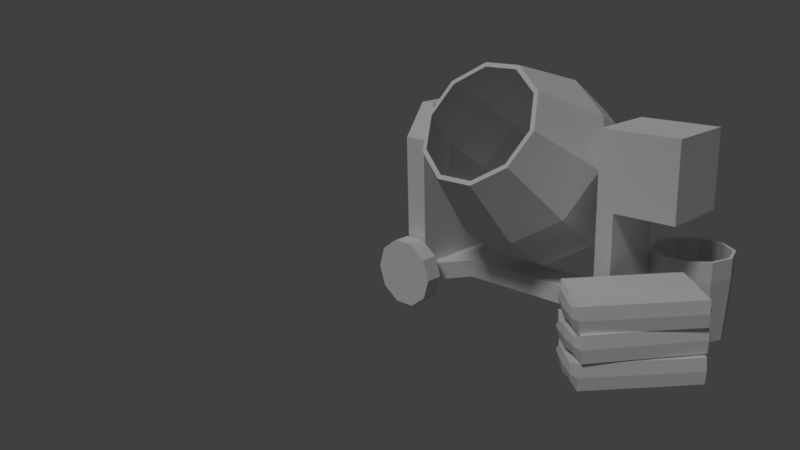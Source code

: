 # Source: Cement_Mixer.blend  (saved by Blender 2.77.0; exported with 4.5.12 LTS)
import bpy
from mathutils import Matrix  # noqa: F401  (used for matrix-valued properties, if any)

bpy.ops.wm.read_factory_settings(use_empty=True)
scene = bpy.context.scene
scene.name = 'Scene'

# ---- collections
col_collection_1 = bpy.data.collections.new('Collection 1'); scene.collection.children.link(col_collection_1)

# ---- materials (node trees are filled in below, after node groups)
mat_bag = bpy.data.materials.new('Bag')
mat_bag.alpha_threshold = 0.0
mat_bag.use_transparent_shadow = False
mat_bag.roughness = 0.5
mat_bag.specular_intensity = 0.0
mat_mixer = bpy.data.materials.new('Mixer')
mat_mixer.alpha_threshold = 0.0
mat_mixer.use_transparent_shadow = False
mat_mixer.roughness = 0.5
mat_bucket = bpy.data.materials.new('Bucket')
mat_bucket.alpha_threshold = 0.0
mat_bucket.use_transparent_shadow = False
mat_bucket.roughness = 0.5

# ---- material node trees

# ---- world
world_world = bpy.data.worlds.new('World'); scene.world = world_world
world_world.color = (0.05088, 0.05088, 0.05088)
world_world.use_sun_shadow = False
world_world.sun_shadow_jitter_overblur = 0.0
world_world.cycles.sampling_method = 'MANUAL'

# ---- cameras
cam_camera = bpy.data.cameras.new('Camera')
cam_camera.clip_end = 100.0
cam_camera.lens = 35.0
cam_camera.sensor_width = 32.0
cam_camera.sensor_height = 18.0
cam_camera.ortho_scale = 7.314
cam_camera.dof.focus_distance = 0.0
cam_camera.dof.aperture_fstop = 128.0

# ---- lights
light_lamp = bpy.data.lights.new('Lamp', 'SUN')
light_lamp.transmission_factor = 0.0
light_lamp.cutoff_distance = 30.0
light_lamp.angle = 0.1993
light_lamp.energy = 1.0
light_lamp.shadow_buffer_clip_start = 1.001
light_lamp.shadow_soft_size = 0.1
light_lamp.shadow_cascade_max_distance = 1000.0

# ---- meshes
me_cement_mixer_cylinder_002_cementbag = bpy.data.meshes.new('Cement_Mixer_Cylinder.002_CementBag')
me_cement_mixer_cylinder_002_cementbag.from_pydata([(-1.012, -0.2003, 0.003856), (-1.092, -0.2021, -0.07561), (-1.066, -0.2344, -0.05953), (-1.007, -0.2444, -0.000246), (-0.9412, -0.2318, 0.05079), (-0.9228, -0.1986, 0.07332), (-0.9413, -0.1665, 0.04946), (-1.007, -0.1563, -0.002046), (-1.066, -0.1691, -0.06086), (-0.5523, -0.2051, -0.2897), (-0.6023, -0.2041, -0.2331), (-0.6065, -0.2607, -0.2357), (-0.5565, -0.2617, -0.2923), (-0.5925, -0.239, -0.3442), (-0.5672, -0.206, -0.3295), (-0.5926, -0.1737, -0.3456), (-0.5568, -0.1487, -0.2946), (-0.6068, -0.1477, -0.238), (-0.6472, -0.2078, -0.409), (-0.6515, -0.2518, -0.4031), (-0.7175, -0.2416, -0.4546), (-0.736, -0.2094, -0.4784), (-0.7177, -0.1763, -0.4559), (-0.6517, -0.1636, -0.4049), (-1.106, -0.203, -0.1154), (-1.057, -0.204, -0.172), (-1.052, -0.2604, -0.1671), (-1.102, -0.2594, -0.1105), (-1.102, -0.1464, -0.1128), (-1.052, -0.1474, -0.1694), (-0.665, -0.1487, -0.3901), (-0.7732, -0.1531, -0.4856), (-0.8232, -0.1521, -0.429), (-0.715, -0.1476, -0.3335), (-0.9938, -0.2594, -0.01495), (-0.9438, -0.2604, -0.07156), (-0.8356, -0.256, 0.02389), (-0.8856, -0.2549, 0.08049), (-0.6647, -0.2662, -0.3877), (-0.773, -0.2662, -0.4833), (-0.7147, -0.2651, -0.3311), (-0.8229, -0.2651, -0.4267), (-0.8293, -0.2628, -0.2014), (-0.9375, -0.2628, -0.2969), (-0.721, -0.2583, -0.1059), (-0.9941, -0.1419, -0.01735), (-0.8859, -0.1419, 0.07819), (-0.8359, -0.1429, 0.02158), (-0.9441, -0.1429, -0.07396), (-0.8296, -0.1453, -0.2038), (-0.9378, -0.1498, -0.2992), (-0.7213, -0.1453, -0.1082), (-0.7774, -0.2097, -0.4882), (-0.8274, -0.2087, -0.4316), (-0.9419, -0.2063, -0.3018), (-0.8814, -0.1983, 0.08314), (-0.8315, -0.1994, 0.02653), (-0.7169, -0.2017, -0.1033), (-0.9939, -0.324, 0.01826), (-1.08, -0.3198, -0.05428), (-1.055, -0.3535, -0.04176), (-0.9912, -0.3681, 0.01192), (-0.921, -0.3598, 0.05779), (-0.8997, -0.3283, 0.08011), (-0.919, -0.2946, 0.05926), (-0.9886, -0.28, 0.01391), (-1.053, -0.2883, -0.04029), (-0.5606, -0.3297, -0.3124), (-0.6057, -0.3297, -0.2518), (-0.612, -0.386, -0.2565), (-0.5669, -0.386, -0.3171), (-0.6062, -0.3598, -0.3648), (-0.5787, -0.3283, -0.3508), (-0.6042, -0.2946, -0.3633), (-0.5635, -0.273, -0.3145), (-0.6086, -0.273, -0.254), (-0.6649, -0.324, -0.4234), (-0.6702, -0.3681, -0.419), (-0.7398, -0.3535, -0.4644), (-0.7591, -0.3198, -0.4852), (-0.7378, -0.2883, -0.4629), (-0.6676, -0.28, -0.417), (-1.098, -0.3184, -0.09274), (-1.053, -0.3184, -0.1533), (-1.05, -0.3751, -0.1511), (-1.095, -0.3751, -0.09059), (-1.092, -0.2621, -0.08804), (-1.047, -0.2621, -0.1486), (-0.6791, -0.2653, -0.4006), (-0.7948, -0.2621, -0.4869), (-0.8399, -0.2621, -0.4263), (-0.7242, -0.2653, -0.3401), (-0.9797, -0.3828, -0.004465), (-0.9346, -0.3828, -0.06502), (-0.8189, -0.386, 0.0212), (-0.864, -0.386, 0.08176), (-0.6826, -0.3828, -0.4033), (-0.7983, -0.3751, -0.4894), (-0.7278, -0.3828, -0.3427), (-0.8434, -0.3751, -0.4288), (-0.8312, -0.3828, -0.2039), (-0.9468, -0.3751, -0.29), (-0.7154, -0.386, -0.1177), (-0.9762, -0.2653, -0.001817), (-0.8606, -0.273, 0.0843), (-0.8155, -0.273, 0.02375), (-0.9311, -0.2653, -0.06237), (-0.8276, -0.2653, -0.2012), (-0.9434, -0.2621, -0.2874), (-0.712, -0.273, -0.1151), (-0.8011, -0.3184, -0.4916), (-0.8463, -0.3184, -0.431), (-0.9497, -0.3184, -0.2921), (-0.8577, -0.3297, 0.08646), (-0.8126, -0.3297, 0.0259), (-0.7091, -0.3297, -0.113), (-1.012, -0.4378, 0.003777), (-1.093, -0.4378, -0.07463), (-1.068, -0.4705, -0.05955), (-1.008, -0.4819, -0.001285), (-0.9413, -0.4705, 0.04911), (-0.9225, -0.4378, 0.07206), (-0.9413, -0.4052, 0.04911), (-1.008, -0.3937, -0.001285), (-1.068, -0.4052, -0.05955), (-0.5569, -0.4378, -0.2959), (-0.6061, -0.4378, -0.2386), (-0.6105, -0.4943, -0.2424), (-0.5613, -0.4943, -0.2997), (-0.5979, -0.4705, -0.3506), (-0.5724, -0.4378, -0.3356), (-0.5979, -0.4052, -0.3506), (-0.5613, -0.3813, -0.2997), (-0.6105, -0.3813, -0.2424), (-0.6534, -0.4378, -0.414), (-0.6578, -0.4819, -0.4089), (-0.7244, -0.4705, -0.4593), (-0.7431, -0.4378, -0.4823), (-0.7244, -0.4052, -0.4593), (-0.6578, -0.3937, -0.4089), (-1.109, -0.4378, -0.1143), (-1.059, -0.4378, -0.1715), (-1.055, -0.4943, -0.1678), (-1.104, -0.4943, -0.1105), (-1.104, -0.3813, -0.1105), (-1.055, -0.3813, -0.1678), (-0.6708, -0.3791, -0.3937), (-0.7803, -0.3813, -0.4878), (-0.8295, -0.3813, -0.4305), (-0.72, -0.3791, -0.3364), (-0.9948, -0.4966, -0.01647), (-0.9456, -0.4966, -0.07375), (-0.8361, -0.4943, 0.02031), (-0.8853, -0.4943, 0.07758), (-0.6708, -0.4966, -0.3937), (-0.7803, -0.4943, -0.4878), (-0.72, -0.4966, -0.3364), (-0.8295, -0.4943, -0.4305), (-0.8328, -0.4966, -0.2051), (-0.9423, -0.4943, -0.2992), (-0.7233, -0.4943, -0.111), (-0.9948, -0.3791, -0.01647), (-0.8853, -0.3813, 0.07758), (-0.8361, -0.3813, 0.02031), (-0.9456, -0.3791, -0.07375), (-0.8328, -0.3791, -0.2051), (-0.9423, -0.3813, -0.2992), (-0.7233, -0.3813, -0.111), (-0.7847, -0.4378, -0.4915), (-0.8339, -0.4378, -0.4342), (-0.9467, -0.4378, -0.3029), (-0.881, -0.4378, 0.08132), (-0.8318, -0.4378, 0.02404), (-0.719, -0.4378, -0.1073)], [], [(0, 1, 2, 3), (0, 3, 4, 5), (0, 5, 6, 7), (0, 7, 8, 1), (9, 10, 11, 12), (9, 12, 13, 14), (9, 14, 15, 16), (9, 16, 17, 10), (18, 14, 13, 19), (18, 19, 20, 21), (18, 21, 22, 23), (18, 23, 15, 14), (24, 25, 26, 27), (24, 27, 2, 1), (24, 1, 8, 28), (24, 28, 29, 25), (30, 31, 32, 33), (30, 33, 17, 16), (30, 16, 15, 23), (30, 23, 22, 31), (34, 27, 26, 35), (34, 35, 36, 37), (34, 37, 4, 3), (34, 3, 2, 27), (38, 39, 20, 19), (38, 19, 13, 12), (38, 12, 11, 40), (38, 40, 41, 39), (42, 43, 41, 40), (42, 40, 11, 44), (42, 44, 36, 35), (42, 35, 26, 43), (45, 28, 8, 7), (45, 7, 6, 46), (45, 46, 47, 48), (45, 48, 29, 28), (49, 50, 29, 48), (49, 48, 47, 51), (49, 51, 17, 33), (49, 33, 32, 50), (52, 21, 20, 39), (52, 39, 41, 53), (52, 53, 32, 31), (52, 31, 22, 21), (54, 53, 41, 43), (54, 43, 26, 25), (54, 25, 29, 50), (54, 50, 32, 53), (55, 5, 4, 37), (55, 37, 36, 56), (55, 56, 47, 46), (55, 46, 6, 5), (57, 56, 36, 44), (57, 44, 11, 10), (57, 10, 17, 51), (57, 51, 47, 56), (58, 59, 60, 61), (58, 61, 62, 63), (58, 63, 64, 65), (58, 65, 66, 59), (67, 68, 69, 70), (67, 70, 71, 72), (67, 72, 73, 74), (67, 74, 75, 68), (76, 72, 71, 77), (76, 77, 78, 79), (76, 79, 80, 81), (76, 81, 73, 72), (82, 83, 84, 85), (82, 85, 60, 59), (82, 59, 66, 86), (82, 86, 87, 83), (88, 89, 90, 91), (88, 91, 75, 74), (88, 74, 73, 81), (88, 81, 80, 89), (92, 85, 84, 93), (92, 93, 94, 95), (92, 95, 62, 61), (92, 61, 60, 85), (96, 97, 78, 77), (96, 77, 71, 70), (96, 70, 69, 98), (96, 98, 99, 97), (100, 101, 99, 98), (100, 98, 69, 102), (100, 102, 94, 93), (100, 93, 84, 101), (103, 86, 66, 65), (103, 65, 64, 104), (103, 104, 105, 106), (103, 106, 87, 86), (107, 108, 87, 106), (107, 106, 105, 109), (107, 109, 75, 91), (107, 91, 90, 108), (110, 79, 78, 97), (110, 97, 99, 111), (110, 111, 90, 89), (110, 89, 80, 79), (112, 111, 99, 101), (112, 101, 84, 83), (112, 83, 87, 108), (112, 108, 90, 111), (113, 63, 62, 95), (113, 95, 94, 114), (113, 114, 105, 104), (113, 104, 64, 63), (115, 114, 94, 102), (115, 102, 69, 68), (115, 68, 75, 109), (115, 109, 105, 114), (116, 117, 118, 119), (116, 119, 120, 121), (116, 121, 122, 123), (116, 123, 124, 117), (125, 126, 127, 128), (125, 128, 129, 130), (125, 130, 131, 132), (125, 132, 133, 126), (134, 130, 129, 135), (134, 135, 136, 137), (134, 137, 138, 139), (134, 139, 131, 130), (140, 141, 142, 143), (140, 143, 118, 117), (140, 117, 124, 144), (140, 144, 145, 141), (146, 147, 148, 149), (146, 149, 133, 132), (146, 132, 131, 139), (146, 139, 138, 147), (150, 143, 142, 151), (150, 151, 152, 153), (150, 153, 120, 119), (150, 119, 118, 143), (154, 155, 136, 135), (154, 135, 129, 128), (154, 128, 127, 156), (154, 156, 157, 155), (158, 159, 157, 156), (158, 156, 127, 160), (158, 160, 152, 151), (158, 151, 142, 159), (161, 144, 124, 123), (161, 123, 122, 162), (161, 162, 163, 164), (161, 164, 145, 144), (165, 166, 145, 164), (165, 164, 163, 167), (165, 167, 133, 149), (165, 149, 148, 166), (168, 137, 136, 155), (168, 155, 157, 169), (168, 169, 148, 147), (168, 147, 138, 137), (170, 169, 157, 159), (170, 159, 142, 141), (170, 141, 145, 166), (170, 166, 148, 169), (171, 121, 120, 153), (171, 153, 152, 172), (171, 172, 163, 162), (171, 162, 122, 121), (173, 172, 152, 160), (173, 160, 127, 126), (173, 126, 133, 167), (173, 167, 163, 172)])
_uv = me_cement_mixer_cylinder_002_cementbag.uv_layers.new(name='UVMap')
_uv.uv.foreach_set('vector', [0.4357, 0.8119, 0.1622, 0.8161, 0.2302, 0.7323, 0.434, 0.706, 0.4357, 0.8119, 0.434, 0.706, 0.6387, 0.7259, 0.7092, 0.8076, 0.4357, 0.8119, 0.7092, 0.8076, 0.6412, 0.8914, 0.4373, 0.9177, 0.4357, 0.8119, 0.4373, 0.9177, 0.2327, 0.8978, 0.1622, 0.8161, 0.9293, 0.000129, 0.9293, 0.09394, 0.8587, 0.09394, 0.8587, 0.000129, 0.8145, 0.806, 0.7992, 0.9506, 0.6412, 0.8914, 0.7092, 0.8076, 0.8145, 0.806, 0.7092, 0.8076, 0.6386, 0.7259, 0.7947, 0.6619, 0.9293, 0.000129, 0.9999, 0.000129, 0.9999, 0.09394, 0.9293, 0.09394, 0.4356, 0.8119, 0.7092, 0.8076, 0.6412, 0.8914, 0.4373, 0.9177, 0.4356, 0.8119, 0.4373, 0.9177, 0.2327, 0.8978, 0.1621, 0.8161, 0.4356, 0.8119, 0.1621, 0.8161, 0.2301, 0.7323, 0.434, 0.706, 0.4356, 0.8119, 0.434, 0.706, 0.6386, 0.7259, 0.7092, 0.8076, 0.4294, 0.618, 0.4294, 0.5242, 0.5, 0.5242, 0.5, 0.618, 0.05681, 0.8177, 0.07215, 0.6731, 0.2302, 0.7323, 0.1622, 0.8161, 0.05681, 0.8177, 0.1622, 0.8161, 0.2327, 0.8978, 0.07665, 0.9618, 0.4294, 0.618, 0.3588, 0.618, 0.3588, 0.5242, 0.4294, 0.5242, 0.1795, 0.00013, 0.3588, 0.000129, 0.3588, 0.09394, 0.1795, 0.09394, 0.1795, 0.00013, 0.1795, 0.09394, 0.000129, 0.09394, 0.000129, 0.00013, 0.433, 0.6442, 0.7947, 0.6619, 0.6386, 0.7259, 0.434, 0.706, 0.433, 0.6442, 0.434, 0.706, 0.2301, 0.7323, 0.07208, 0.6731, 0.6794, 0.618, 0.5, 0.618, 0.5, 0.5242, 0.6794, 0.5242, 0.6794, 0.618, 0.6794, 0.5242, 0.8587, 0.5242, 0.8587, 0.618, 0.4331, 0.6442, 0.7947, 0.6619, 0.6387, 0.7259, 0.434, 0.706, 0.4331, 0.6442, 0.434, 0.706, 0.2302, 0.7323, 0.07215, 0.6731, 0.4382, 0.9795, 0.07665, 0.9618, 0.2327, 0.8978, 0.4373, 0.9177, 0.4382, 0.9795, 0.4373, 0.9177, 0.6412, 0.8914, 0.7992, 0.9506, 0.6794, 0.000129, 0.8587, 0.000129, 0.8587, 0.09394, 0.6794, 0.09394, 0.6794, 0.000129, 0.6794, 0.09394, 0.5, 0.09394, 0.5, 0.000129, 0.6794, 0.3091, 0.5, 0.3091, 0.5, 0.09394, 0.6794, 0.09394, 0.6794, 0.3091, 0.6794, 0.09394, 0.8587, 0.09394, 0.8587, 0.3091, 0.6794, 0.3091, 0.8587, 0.3091, 0.8587, 0.5242, 0.6794, 0.5242, 0.6794, 0.3091, 0.6794, 0.5242, 0.5, 0.5242, 0.5, 0.3091, 0.4383, 0.9795, 0.07665, 0.9618, 0.2327, 0.8978, 0.4373, 0.9177, 0.4383, 0.9795, 0.4373, 0.9177, 0.6412, 0.8914, 0.7992, 0.9506, 0.1795, 0.618, 0.000129, 0.618, 0.000129, 0.5242, 0.1795, 0.5242, 0.1795, 0.618, 0.1795, 0.5242, 0.3588, 0.5242, 0.3588, 0.618, 0.1795, 0.3091, 0.3588, 0.3091, 0.3588, 0.5242, 0.1795, 0.5242, 0.1795, 0.3091, 0.1795, 0.5242, 0.000129, 0.5242, 0.000129, 0.3091, 0.1795, 0.3091, 0.000129, 0.3091, 0.000129, 0.09394, 0.1795, 0.09394, 0.1795, 0.3091, 0.1795, 0.09394, 0.3588, 0.09394, 0.3588, 0.3091, 0.05673, 0.8178, 0.1621, 0.8161, 0.2327, 0.8978, 0.07665, 0.9618, 0.4294, 0.000129, 0.5, 0.000129, 0.5, 0.09394, 0.4294, 0.09394, 0.4294, 0.000129, 0.4294, 0.09394, 0.3588, 0.09394, 0.3588, 0.000129, 0.05673, 0.8178, 0.07208, 0.6731, 0.2301, 0.7323, 0.1621, 0.8161, 0.4294, 0.3091, 0.4294, 0.09394, 0.5, 0.09394, 0.5, 0.3091, 0.4294, 0.3091, 0.5, 0.3091, 0.5, 0.5242, 0.4294, 0.5242, 0.4294, 0.3091, 0.4294, 0.5242, 0.3588, 0.5242, 0.3588, 0.3091, 0.4294, 0.3091, 0.3588, 0.3091, 0.3588, 0.09394, 0.4294, 0.09394, 0.8146, 0.806, 0.7092, 0.8076, 0.6387, 0.7259, 0.7947, 0.6619, 0.9293, 0.618, 0.8587, 0.618, 0.8587, 0.5242, 0.9293, 0.5242, 0.9293, 0.618, 0.9293, 0.5242, 0.9999, 0.5242, 0.9999, 0.618, 0.8146, 0.806, 0.7992, 0.9506, 0.6412, 0.8914, 0.7092, 0.8076, 0.9293, 0.3091, 0.9293, 0.5242, 0.8587, 0.5242, 0.8587, 0.3091, 0.9293, 0.3091, 0.8587, 0.3091, 0.8587, 0.09394, 0.9293, 0.09394, 0.9293, 0.3091, 0.9293, 0.09394, 0.9999, 0.09394, 0.9999, 0.3091, 0.9293, 0.3091, 0.9999, 0.3091, 0.9999, 0.5242, 0.9293, 0.5242, 0.4357, 0.8119, 0.1622, 0.8161, 0.2302, 0.7323, 0.434, 0.706, 0.4357, 0.8119, 0.434, 0.706, 0.6387, 0.7259, 0.7092, 0.8076, 0.4357, 0.8119, 0.7092, 0.8076, 0.6412, 0.8914, 0.4373, 0.9177, 0.4357, 0.8119, 0.4373, 0.9177, 0.2327, 0.8978, 0.1622, 0.8161, 0.9293, 0.000129, 0.9293, 0.09394, 0.8587, 0.09394, 0.8587, 0.000129, 0.8145, 0.806, 0.7992, 0.9506, 0.6412, 0.8914, 0.7092, 0.8076, 0.8145, 0.806, 0.7092, 0.8076, 0.6386, 0.7259, 0.7947, 0.6619, 0.9293, 0.000129, 0.9999, 0.000129, 0.9999, 0.09394, 0.9293, 0.09394, 0.4356, 0.8119, 0.7092, 0.8076, 0.6412, 0.8914, 0.4373, 0.9177, 0.4356, 0.8119, 0.4373, 0.9177, 0.2327, 0.8978, 0.1621, 0.8161, 0.4356, 0.8119, 0.1621, 0.8161, 0.2301, 0.7323, 0.434, 0.706, 0.4356, 0.8119, 0.434, 0.706, 0.6386, 0.7259, 0.7092, 0.8076, 0.4294, 0.618, 0.4294, 0.5242, 0.5, 0.5242, 0.5, 0.618, 0.05681, 0.8177, 0.07215, 0.6731, 0.2302, 0.7323, 0.1622, 0.8161, 0.05681, 0.8177, 0.1622, 0.8161, 0.2327, 0.8978, 0.07665, 0.9618, 0.4294, 0.618, 0.3588, 0.618, 0.3588, 0.5242, 0.4294, 0.5242, 0.1795, 0.00013, 0.3588, 0.000129, 0.3588, 0.09394, 0.1795, 0.09394, 0.1795, 0.00013, 0.1795, 0.09394, 0.000129, 0.09394, 0.000129, 0.00013, 0.433, 0.6442, 0.7947, 0.6619, 0.6386, 0.7259, 0.434, 0.706, 0.433, 0.6442, 0.434, 0.706, 0.2301, 0.7323, 0.07208, 0.6731, 0.6794, 0.618, 0.5, 0.618, 0.5, 0.5242, 0.6794, 0.5242, 0.6794, 0.618, 0.6794, 0.5242, 0.8587, 0.5242, 0.8587, 0.618, 0.4331, 0.6442, 0.7947, 0.6619, 0.6387, 0.7259, 0.434, 0.706, 0.4331, 0.6442, 0.434, 0.706, 0.2302, 0.7323, 0.07215, 0.6731, 0.4382, 0.9795, 0.07665, 0.9618, 0.2327, 0.8978, 0.4373, 0.9177, 0.4382, 0.9795, 0.4373, 0.9177, 0.6412, 0.8914, 0.7992, 0.9506, 0.6794, 0.000129, 0.8587, 0.000129, 0.8587, 0.09394, 0.6794, 0.09394, 0.6794, 0.000129, 0.6794, 0.09394, 0.5, 0.09394, 0.5, 0.000129, 0.6794, 0.3091, 0.5, 0.3091, 0.5, 0.09394, 0.6794, 0.09394, 0.6794, 0.3091, 0.6794, 0.09394, 0.8587, 0.09394, 0.8587, 0.3091, 0.6794, 0.3091, 0.8587, 0.3091, 0.8587, 0.5242, 0.6794, 0.5242, 0.6794, 0.3091, 0.6794, 0.5242, 0.5, 0.5242, 0.5, 0.3091, 0.4383, 0.9795, 0.07665, 0.9618, 0.2327, 0.8978, 0.4373, 0.9177, 0.4383, 0.9795, 0.4373, 0.9177, 0.6412, 0.8914, 0.7992, 0.9506, 0.1795, 0.618, 0.000129, 0.618, 0.000129, 0.5242, 0.1795, 0.5242, 0.1795, 0.618, 0.1795, 0.5242, 0.3588, 0.5242, 0.3588, 0.618, 0.1795, 0.3091, 0.3588, 0.3091, 0.3588, 0.5242, 0.1795, 0.5242, 0.1795, 0.3091, 0.1795, 0.5242, 0.000129, 0.5242, 0.000129, 0.3091, 0.1795, 0.3091, 0.000129, 0.3091, 0.000129, 0.09394, 0.1795, 0.09394, 0.1795, 0.3091, 0.1795, 0.09394, 0.3588, 0.09394, 0.3588, 0.3091, 0.05673, 0.8178, 0.1621, 0.8161, 0.2327, 0.8978, 0.07665, 0.9618, 0.4294, 0.000129, 0.5, 0.000129, 0.5, 0.09394, 0.4294, 0.09394, 0.4294, 0.000129, 0.4294, 0.09394, 0.3588, 0.09394, 0.3588, 0.000129, 0.05673, 0.8178, 0.07208, 0.6731, 0.2301, 0.7323, 0.1621, 0.8161, 0.4294, 0.3091, 0.4294, 0.09394, 0.5, 0.09394, 0.5, 0.3091, 0.4294, 0.3091, 0.5, 0.3091, 0.5, 0.5242, 0.4294, 0.5242, 0.4294, 0.3091, 0.4294, 0.5242, 0.3588, 0.5242, 0.3588, 0.3091, 0.4294, 0.3091, 0.3588, 0.3091, 0.3588, 0.09394, 0.4294, 0.09394, 0.8146, 0.806, 0.7092, 0.8076, 0.6387, 0.7259, 0.7947, 0.6619, 0.9293, 0.618, 0.8587, 0.618, 0.8587, 0.5242, 0.9293, 0.5242, 0.9293, 0.618, 0.9293, 0.5242, 0.9999, 0.5242, 0.9999, 0.618, 0.8146, 0.806, 0.7992, 0.9506, 0.6412, 0.8914, 0.7092, 0.8076, 0.9293, 0.3091, 0.9293, 0.5242, 0.8587, 0.5242, 0.8587, 0.3091, 0.9293, 0.3091, 0.8587, 0.3091, 0.8587, 0.09394, 0.9293, 0.09394, 0.9293, 0.3091, 0.9293, 0.09394, 0.9999, 0.09394, 0.9999, 0.3091, 0.9293, 0.3091, 0.9999, 0.3091, 0.9999, 0.5242, 0.9293, 0.5242, 0.4357, 0.8119, 0.1622, 0.8161, 0.2302, 0.7323, 0.434, 0.706, 0.4357, 0.8119, 0.434, 0.706, 0.6387, 0.7259, 0.7092, 0.8076, 0.4357, 0.8119, 0.7092, 0.8076, 0.6412, 0.8914, 0.4373, 0.9177, 0.4357, 0.8119, 0.4373, 0.9177, 0.2327, 0.8978, 0.1622, 0.8161, 0.9293, 0.000129, 0.9293, 0.09394, 0.8587, 0.09394, 0.8587, 0.000129, 0.8145, 0.806, 0.7992, 0.9506, 0.6412, 0.8914, 0.7092, 0.8076, 0.8145, 0.806, 0.7092, 0.8076, 0.6386, 0.7259, 0.7947, 0.6619, 0.9293, 0.000129, 0.9999, 0.000129, 0.9999, 0.09394, 0.9293, 0.09394, 0.4356, 0.8119, 0.7092, 0.8076, 0.6412, 0.8914, 0.4373, 0.9177, 0.4356, 0.8119, 0.4373, 0.9177, 0.2327, 0.8978, 0.1621, 0.8161, 0.4356, 0.8119, 0.1621, 0.8161, 0.2301, 0.7323, 0.434, 0.706, 0.4356, 0.8119, 0.434, 0.706, 0.6386, 0.7259, 0.7092, 0.8076, 0.4294, 0.618, 0.4294, 0.5242, 0.5, 0.5242, 0.5, 0.618, 0.05681, 0.8177, 0.07215, 0.6731, 0.2302, 0.7323, 0.1622, 0.8161, 0.05681, 0.8177, 0.1622, 0.8161, 0.2327, 0.8978, 0.07665, 0.9618, 0.4294, 0.618, 0.3588, 0.618, 0.3588, 0.5242, 0.4294, 0.5242, 0.1795, 0.00013, 0.3588, 0.000129, 0.3588, 0.09394, 0.1795, 0.09394, 0.1795, 0.00013, 0.1795, 0.09394, 0.000129, 0.09394, 0.000129, 0.00013, 0.433, 0.6442, 0.7947, 0.6619, 0.6386, 0.7259, 0.434, 0.706, 0.433, 0.6442, 0.434, 0.706, 0.2301, 0.7323, 0.07208, 0.6731, 0.6794, 0.618, 0.5, 0.618, 0.5, 0.5242, 0.6794, 0.5242, 0.6794, 0.618, 0.6794, 0.5242, 0.8587, 0.5242, 0.8587, 0.618, 0.4331, 0.6442, 0.7947, 0.6619, 0.6387, 0.7259, 0.434, 0.706, 0.4331, 0.6442, 0.434, 0.706, 0.2302, 0.7323, 0.07215, 0.6731, 0.4382, 0.9795, 0.07665, 0.9618, 0.2327, 0.8978, 0.4373, 0.9177, 0.4382, 0.9795, 0.4373, 0.9177, 0.6412, 0.8914, 0.7992, 0.9506, 0.6794, 0.000129, 0.8587, 0.000129, 0.8587, 0.09394, 0.6794, 0.09394, 0.6794, 0.000129, 0.6794, 0.09394, 0.5, 0.09394, 0.5, 0.000129, 0.6794, 0.3091, 0.5, 0.3091, 0.5, 0.09394, 0.6794, 0.09394, 0.6794, 0.3091, 0.6794, 0.09394, 0.8587, 0.09394, 0.8587, 0.3091, 0.6794, 0.3091, 0.8587, 0.3091, 0.8587, 0.5242, 0.6794, 0.5242, 0.6794, 0.3091, 0.6794, 0.5242, 0.5, 0.5242, 0.5, 0.3091, 0.4383, 0.9795, 0.07665, 0.9618, 0.2327, 0.8978, 0.4373, 0.9177, 0.4383, 0.9795, 0.4373, 0.9177, 0.6412, 0.8914, 0.7992, 0.9506, 0.1795, 0.618, 0.000129, 0.618, 0.000129, 0.5242, 0.1795, 0.5242, 0.1795, 0.618, 0.1795, 0.5242, 0.3588, 0.5242, 0.3588, 0.618, 0.1795, 0.3091, 0.3588, 0.3091, 0.3588, 0.5242, 0.1795, 0.5242, 0.1795, 0.3091, 0.1795, 0.5242, 0.000129, 0.5242, 0.000129, 0.3091, 0.1795, 0.3091, 0.000129, 0.3091, 0.000129, 0.09394, 0.1795, 0.09394, 0.1795, 0.3091, 0.1795, 0.09394, 0.3588, 0.09394, 0.3588, 0.3091, 0.05673, 0.8178, 0.1621, 0.8161, 0.2327, 0.8978, 0.07665, 0.9618, 0.4294, 0.000129, 0.5, 0.000129, 0.5, 0.09394, 0.4294, 0.09394, 0.4294, 0.000129, 0.4294, 0.09394, 0.3588, 0.09394, 0.3588, 0.000129, 0.05673, 0.8178, 0.07208, 0.6731, 0.2301, 0.7323, 0.1621, 0.8161, 0.4294, 0.3091, 0.4294, 0.09394, 0.5, 0.09394, 0.5, 0.3091, 0.4294, 0.3091, 0.5, 0.3091, 0.5, 0.5242, 0.4294, 0.5242, 0.4294, 0.3091, 0.4294, 0.5242, 0.3588, 0.5242, 0.3588, 0.3091, 0.4294, 0.3091, 0.3588, 0.3091, 0.3588, 0.09394, 0.4294, 0.09394, 0.8146, 0.806, 0.7092, 0.8076, 0.6387, 0.7259, 0.7947, 0.6619, 0.9293, 0.618, 0.8587, 0.618, 0.8587, 0.5242, 0.9293, 0.5242, 0.9293, 0.618, 0.9293, 0.5242, 0.9999, 0.5242, 0.9999, 0.618, 0.8146, 0.806, 0.7992, 0.9506, 0.6412, 0.8914, 0.7092, 0.8076, 0.9293, 0.3091, 0.9293, 0.5242, 0.8587, 0.5242, 0.8587, 0.3091, 0.9293, 0.3091, 0.8587, 0.3091, 0.8587, 0.09394, 0.9293, 0.09394, 0.9293, 0.3091, 0.9293, 0.09394, 0.9999, 0.09394, 0.9999, 0.3091, 0.9293, 0.3091, 0.9999, 0.3091, 0.9999, 0.5242, 0.9293, 0.5242])
me_cement_mixer_cylinder_002_cementbag.materials.append(mat_bag)
me_cement_mixer_cylinder_002_cementbag.use_remesh_preserve_volume = False
me_cement_mixer_cylinder_002_cementbag.use_remesh_preserve_attributes = False
me_cement_mixer_cylinder_002_cementbag.use_mirror_vertex_groups = False
me_cement_mixer_cylinder_002_cementbag.update()
me_cement_mixer_cylinder_002_cementbag.normals_split_custom_set([tuple(v) for v in zip(*[iter([-0.7014, -0.166, 0.6932, -0.7014, -0.166, 0.6932, -0.7014, -0.166, 0.6932, -0.7014, -0.166, 0.6932, -0.5967, -0.1638, 0.7856, -0.5967, -0.1638, 0.7856, -0.5967, -0.1638, 0.7856, -0.5967, -0.1638, 0.7856, -0.5976, 0.1928, 0.7783, -0.5976, 0.1928, 0.7783, -0.5976, 0.1928, 0.7783, -0.5976, 0.1928, 0.7783, -0.7023, 0.1906, 0.6859, -0.7023, 0.1906, 0.6859, -0.7023, 0.1906, 0.6859, -0.7023, 0.1906, 0.6859, 0.7462, -0.08567, 0.6602, 0.7462, -0.08567, 0.6602, 0.7462, -0.08567, 0.6602, 0.7462, -0.08567, 0.6602, 0.8423, -0.1775, -0.509, 0.8423, -0.1775, -0.509, 0.8423, -0.1775, -0.509, 0.8423, -0.1775, -0.509, 0.8414, 0.1608, -0.5159, 0.8414, 0.1608, -0.5159, 0.8414, 0.1608, -0.5159, 0.8414, 0.1608, -0.5159, 0.7457, 0.1163, 0.6561, 0.7457, 0.1163, 0.6561, 0.7457, 0.1163, 0.6561, 0.7457, 0.1163, 0.6561, 0.7023, -0.1906, -0.6859, 0.7023, -0.1906, -0.6859, 0.7023, -0.1906, -0.6859, 0.7023, -0.1906, -0.6859, 0.5976, -0.1927, -0.7783, 0.5976, -0.1927, -0.7783, 0.5976, -0.1927, -0.7783, 0.5976, -0.1927, -0.7783, 0.5967, 0.1638, -0.7856, 0.5967, 0.1638, -0.7856, 0.5967, 0.1638, -0.7856, 0.5967, 0.1638, -0.7856, 0.7014, 0.166, -0.6932, 0.7014, 0.166, -0.6932, 0.7014, 0.166, -0.6932, 0.7014, 0.166, -0.6932, -0.7457, -0.1163, -0.6561, -0.7457, -0.1163, -0.6561, -0.7457, -0.1163, -0.6561, -0.7457, -0.1163, -0.6561, -0.8414, -0.1608, 0.5159, -0.8414, -0.1608, 0.5159, -0.8414, -0.1608, 0.5159, -0.8414, -0.1608, 0.5159, -0.8423, 0.1775, 0.509, -0.8423, 0.1775, 0.509, -0.8423, 0.1775, 0.509, -0.8423, 0.1775, 0.509, -0.7462, 0.08567, -0.6602, -0.7462, 0.08567, -0.6602, -0.7462, 0.08567, -0.6602, -0.7462, 0.08567, -0.6602, -0.0142, 0.9994, -0.03072, -0.0142, 0.9994, -0.03072, -0.0142, 0.9994, -0.03072, -0.0142, 0.9994, -0.03072, 0.009136, 0.9999, -0.01013, 0.009136, 0.9999, -0.01013, 0.009136, 0.9999, -0.01013, 0.009136, 0.9999, -0.01013, 0.5575, 0.6102, -0.5629, 0.5575, 0.6102, -0.5629, 0.5575, 0.6102, -0.5629, 0.5575, 0.6102, -0.5629, 0.475, 0.6085, -0.6357, 0.475, 0.6085, -0.6357, 0.475, 0.6085, -0.6357, 0.475, 0.6085, -0.6357, -0.009136, -0.9999, 0.01013, -0.009136, -0.9999, 0.01013, -0.009136, -0.9999, 0.01013, -0.009136, -0.9999, 0.01013, 0.0142, -0.9994, 0.03072, 0.0142, -0.9994, 0.03072, 0.0142, -0.9994, 0.03072, 0.0142, -0.9994, 0.03072, -0.475, -0.6085, 0.6357, -0.475, -0.6085, 0.6357, -0.475, -0.6085, 0.6357, -0.475, -0.6085, 0.6357, -0.5575, -0.6102, 0.5629, -0.5575, -0.6102, 0.5629, -0.5575, -0.6102, 0.5629, -0.5575, -0.6102, 0.5629, 0.4781, -0.6315, -0.6104, 0.4781, -0.6315, -0.6104, 0.4781, -0.6315, -0.6104, 0.4781, -0.6315, -0.6104, 0.5607, -0.6298, -0.5375, 0.5607, -0.6298, -0.5375, 0.5607, -0.6298, -0.5375, 0.5607, -0.6298, -0.5375, 0.0142, -0.9994, 0.03072, 0.0142, -0.9994, 0.03072, 0.0142, -0.9994, 0.03072, 0.0142, -0.9994, 0.03072, -0.009141, -0.9999, 0.01013, -0.009141, -0.9999, 0.01013, -0.009141, -0.9999, 0.01013, -0.009141, -0.9999, 0.01013, -0.009138, -0.9999, 0.01013, -0.009138, -0.9999, 0.01013, -0.009138, -0.9999, 0.01013, -0.009138, -0.9999, 0.01013, 0.0142, -0.9994, 0.03072, 0.0142, -0.9994, 0.03072, 0.0142, -0.9994, 0.03072, 0.0142, -0.9994, 0.03072, 0.0142, -0.9994, 0.03072, 0.0142, -0.9994, 0.03072, 0.0142, -0.9994, 0.03072, 0.0142, -0.9994, 0.03072, -0.009137, -0.9999, 0.01013, -0.009137, -0.9999, 0.01013, -0.009137, -0.9999, 0.01013, -0.009137, -0.9999, 0.01013, -0.5607, 0.6298, 0.5375, -0.5607, 0.6298, 0.5375, -0.5607, 0.6298, 0.5375, -0.5607, 0.6298, 0.5375, -0.4781, 0.6315, 0.6104, -0.4781, 0.6315, 0.6104, -0.4781, 0.6315, 0.6104, -0.4781, 0.6315, 0.6104, 0.009141, 0.9999, -0.01013, 0.009141, 0.9999, -0.01013, 0.009141, 0.9999, -0.01013, 0.009141, 0.9999, -0.01013, -0.0142, 0.9994, -0.03072, -0.0142, 0.9994, -0.03072, -0.0142, 0.9994, -0.03072, -0.0142, 0.9994, -0.03072, -0.0142, 0.9994, -0.03072, -0.0142, 0.9994, -0.03072, -0.0142, 0.9994, -0.03072, -0.0142, 0.9994, -0.03072, 0.009138, 0.9999, -0.01013, 0.009138, 0.9999, -0.01013, 0.009138, 0.9999, -0.01013, 0.009138, 0.9999, -0.01013, 0.009137, 0.9999, -0.01013, 0.009137, 0.9999, -0.01013, 0.009137, 0.9999, -0.01013, 0.009137, 0.9999, -0.01013, -0.0142, 0.9994, -0.03072, -0.0142, 0.9994, -0.03072, -0.0142, 0.9994, -0.03072, -0.0142, 0.9994, -0.03072, 0.4043, -0.1865, -0.8954, 0.4043, -0.1865, -0.8954, 0.4043, -0.1865, -0.8954, 0.4043, -0.1865, -0.8954, -0.7457, -0.1163, -0.6561, -0.7457, -0.1163, -0.6561, -0.7457, -0.1163, -0.6561, -0.7457, -0.1163, -0.6561, -0.7462, 0.08566, -0.6602, -0.7462, 0.08566, -0.6602, -0.7462, 0.08566, -0.6602, -0.7462, 0.08566, -0.6602, 0.4035, 0.1518, -0.9023, 0.4035, 0.1518, -0.9023, 0.4035, 0.1518, -0.9023, 0.4035, 0.1518, -0.9023, -0.7457, -0.1163, -0.6561, -0.7457, -0.1163, -0.6561, -0.7457, -0.1163, -0.6561, -0.7457, -0.1163, -0.6561, -0.7457, -0.1163, -0.6561, -0.7457, -0.1163, -0.6561, -0.7457, -0.1163, -0.6561, -0.7457, -0.1163, -0.6561, -0.7462, 0.08568, -0.6602, -0.7462, 0.08568, -0.6602, -0.7462, 0.08568, -0.6602, -0.7462, 0.08568, -0.6602, -0.7462, 0.08567, -0.6602, -0.7462, 0.08567, -0.6602, -0.7462, 0.08567, -0.6602, -0.7462, 0.08567, -0.6602, -0.4035, -0.1518, 0.9023, -0.4035, -0.1518, 0.9023, -0.4035, -0.1518, 0.9023, -0.4035, -0.1518, 0.9023, 0.7462, -0.08566, 0.6602, 0.7462, -0.08566, 0.6602, 0.7462, -0.08566, 0.6602, 0.7462, -0.08566, 0.6602, 0.7457, 0.1163, 0.6561, 0.7457, 0.1163, 0.6561, 0.7457, 0.1163, 0.6561, 0.7457, 0.1163, 0.6561, -0.4043, 0.1865, 0.8954, -0.4043, 0.1865, 0.8954, -0.4043, 0.1865, 0.8954, -0.4043, 0.1865, 0.8954, 0.7462, -0.08567, 0.6602, 0.7462, -0.08567, 0.6602, 0.7462, -0.08567, 0.6602, 0.7462, -0.08567, 0.6602, 0.7462, -0.08567, 0.6602, 0.7462, -0.08567, 0.6602, 0.7462, -0.08567, 0.6602, 0.7462, -0.08567, 0.6602, 0.7457, 0.1163, 0.6561, 0.7457, 0.1163, 0.6561, 0.7457, 0.1163, 0.6561, 0.7457, 0.1163, 0.6561, 0.7457, 0.1163, 0.6561, 0.7457, 0.1163, 0.6561, 0.7457, 0.1163, 0.6561, 0.7457, 0.1163, 0.6561, -0.6477, -0.1756, 0.7414, -0.6477, -0.1756, 0.7414, -0.6477, -0.1756, 0.7414, -0.6477, -0.1756, 0.7414, -0.5358, -0.1808, 0.8248, -0.5358, -0.1808, 0.8248, -0.5358, -0.1808, 0.8248, -0.5358, -0.1808, 0.8248, -0.525, 0.1756, 0.8328, -0.525, 0.1756, 0.8328, -0.525, 0.1756, 0.8328, -0.525, 0.1756, 0.8328, -0.6369, 0.1808, 0.7495, -0.6369, 0.1808, 0.7495, -0.6369, 0.1808, 0.7495, -0.6369, 0.1808, 0.7495, 0.7942, -0.1385, 0.5916, 0.7942, -0.1385, 0.5916, 0.7942, -0.1385, 0.5916, 0.7942, -0.1385, 0.5916, 0.7913, -0.1801, -0.5844, 0.7913, -0.1801, -0.5844, 0.7913, -0.1801, -0.5844, 0.7913, -0.1801, -0.5844, 0.8015, 0.1581, -0.5767, 0.8015, 0.1581, -0.5767, 0.8015, 0.1581, -0.5767, 0.8015, 0.1581, -0.5767, 0.8003, 0.06342, 0.5962, 0.8003, 0.06342, 0.5962, 0.8003, 0.06342, 0.5962, 0.8003, 0.06342, 0.5962, 0.6369, -0.1808, -0.7495, 0.6369, -0.1808, -0.7495, 0.6369, -0.1808, -0.7495, 0.6369, -0.1808, -0.7495, 0.525, -0.1756, -0.8328, 0.525, -0.1756, -0.8328, 0.525, -0.1756, -0.8328, 0.525, -0.1756, -0.8328, 0.5358, 0.1808, -0.8248, 0.5358, 0.1808, -0.8248, 0.5358, 0.1808, -0.8248, 0.5358, 0.1808, -0.8248, 0.6477, 0.1756, -0.7414, 0.6477, 0.1756, -0.7414, 0.6477, 0.1756, -0.7414, 0.6477, 0.1756, -0.7414, -0.8003, -0.06342, -0.5962, -0.8003, -0.06342, -0.5962, -0.8003, -0.06342, -0.5962, -0.8003, -0.06342, -0.5962, -0.8015, -0.158, 0.5767, -0.8015, -0.158, 0.5767, -0.8015, -0.158, 0.5767, -0.8015, -0.158, 0.5767, -0.7913, 0.1801, 0.5844, -0.7913, 0.1801, 0.5844, -0.7913, 0.1801, 0.5844, -0.7913, 0.1801, 0.5844, -0.7942, 0.1385, -0.5916, -0.7942, 0.1385, -0.5916, -0.7942, 0.1385, -0.5916, -0.7942, 0.1385, -0.5916, 0.01778, 0.9998, 0.01324, 0.01778, 0.9998, 0.01324, 0.01778, 0.9998, 0.01324, 0.01778, 0.9998, 0.01324, 0.04272, 0.9986, 0.03182, 0.04272, 0.9986, 0.03182, 0.04272, 0.9986, 0.03182, 0.04272, 0.9986, 0.03182, 0.5304, 0.6176, -0.5807, 0.5304, 0.6176, -0.5807, 0.5304, 0.6176, -0.5807, 0.5304, 0.6176, -0.5807, 0.4421, 0.6218, -0.6465, 0.4421, 0.6218, -0.6465, 0.4421, 0.6218, -0.6465, 0.4421, 0.6218, -0.6465, -0.04272, -0.9986, -0.03182, -0.04272, -0.9986, -0.03182, -0.04272, -0.9986, -0.03182, -0.04272, -0.9986, -0.03182, -0.01778, -0.9998, -0.01324, -0.01778, -0.9998, -0.01324, -0.01778, -0.9998, -0.01324, -0.01778, -0.9998, -0.01324, -0.4421, -0.6218, 0.6465, -0.4421, -0.6218, 0.6465, -0.4421, -0.6218, 0.6465, -0.4421, -0.6218, 0.6465, -0.5304, -0.6176, 0.5807, -0.5304, -0.6176, 0.5807, -0.5304, -0.6176, 0.5807, -0.5304, -0.6176, 0.5807, 0.4046, -0.6176, -0.6744, 0.4046, -0.6176, -0.6744, 0.4046, -0.6176, -0.6744, 0.4046, -0.6176, -0.6744, 0.4928, -0.6218, -0.6087, 0.4928, -0.6218, -0.6087, 0.4928, -0.6218, -0.6087, 0.4928, -0.6218, -0.6087, -0.01778, -0.9998, -0.01324, -0.01778, -0.9998, -0.01324, -0.01778, -0.9998, -0.01324, -0.01778, -0.9998, -0.01324, -0.04272, -0.9986, -0.03182, -0.04272, -0.9986, -0.03182, -0.04272, -0.9986, -0.03182, -0.04272, -0.9986, -0.03182, -0.04272, -0.9986, -0.03182, -0.04272, -0.9986, -0.03182, -0.04272, -0.9986, -0.03182, -0.04272, -0.9986, -0.03182, -0.01778, -0.9998, -0.01324, -0.01778, -0.9998, -0.01324, -0.01778, -0.9998, -0.01324, -0.01778, -0.9998, -0.01324, -0.01778, -0.9998, -0.01324, -0.01778, -0.9998, -0.01324, -0.01778, -0.9998, -0.01324, -0.01778, -0.9998, -0.01324, -0.04272, -0.9986, -0.03182, -0.04272, -0.9986, -0.03182, -0.04272, -0.9986, -0.03182, -0.04272, -0.9986, -0.03182, -0.4929, 0.6218, 0.6087, -0.4929, 0.6218, 0.6087, -0.4929, 0.6218, 0.6087, -0.4929, 0.6218, 0.6087, -0.4046, 0.6176, 0.6744, -0.4046, 0.6176, 0.6744, -0.4046, 0.6176, 0.6744, -0.4046, 0.6176, 0.6744, 0.04272, 0.9986, 0.03183, 0.04272, 0.9986, 0.03183, 0.04272, 0.9986, 0.03183, 0.04272, 0.9986, 0.03183, 0.01778, 0.9998, 0.01324, 0.01778, 0.9998, 0.01324, 0.01778, 0.9998, 0.01324, 0.01778, 0.9998, 0.01324, 0.01778, 0.9998, 0.01324, 0.01778, 0.9998, 0.01324, 0.01778, 0.9998, 0.01324, 0.01778, 0.9998, 0.01324, 0.04272, 0.9986, 0.03182, 0.04272, 0.9986, 0.03182, 0.04272, 0.9986, 0.03182, 0.04272, 0.9986, 0.03182, 0.04272, 0.9986, 0.03182, 0.04272, 0.9986, 0.03182, 0.04272, 0.9986, 0.03182, 0.04272, 0.9986, 0.03182, 0.01778, 0.9998, 0.01324, 0.01778, 0.9998, 0.01324, 0.01778, 0.9998, 0.01324, 0.01778, 0.9998, 0.01324, 0.3232, -0.1581, -0.9331, 0.3232, -0.1581, -0.9331, 0.3232, -0.1581, -0.9331, 0.3232, -0.1581, -0.9331, -0.8003, -0.06342, -0.5962, -0.8003, -0.06342, -0.5962, -0.8003, -0.06342, -0.5962, -0.8003, -0.06342, -0.5962, -0.7942, 0.1385, -0.5916, -0.7942, 0.1385, -0.5916, -0.7942, 0.1385, -0.5916, -0.7942, 0.1385, -0.5916, 0.3334, 0.1801, -0.9254, 0.3334, 0.1801, -0.9254, 0.3334, 0.1801, -0.9254, 0.3334, 0.1801, -0.9254, -0.8003, -0.06342, -0.5962, -0.8003, -0.06342, -0.5962, -0.8003, -0.06342, -0.5962, -0.8003, -0.06342, -0.5962, -0.8003, -0.06342, -0.5962, -0.8003, -0.06342, -0.5962, -0.8003, -0.06342, -0.5962, -0.8003, -0.06342, -0.5962, -0.7942, 0.1385, -0.5916, -0.7942, 0.1385, -0.5916, -0.7942, 0.1385, -0.5916, -0.7942, 0.1385, -0.5916, -0.7942, 0.1385, -0.5916, -0.7942, 0.1385, -0.5916, -0.7942, 0.1385, -0.5916, -0.7942, 0.1385, -0.5916, -0.3334, -0.1801, 0.9254, -0.3334, -0.1801, 0.9254, -0.3334, -0.1801, 0.9254, -0.3334, -0.1801, 0.9254, 0.7942, -0.1385, 0.5916, 0.7942, -0.1385, 0.5916, 0.7942, -0.1385, 0.5916, 0.7942, -0.1385, 0.5916, 0.8003, 0.06342, 0.5962, 0.8003, 0.06342, 0.5962, 0.8003, 0.06342, 0.5962, 0.8003, 0.06342, 0.5962, -0.3231, 0.1581, 0.9331, -0.3231, 0.1581, 0.9331, -0.3231, 0.1581, 0.9331, -0.3231, 0.1581, 0.9331, 0.7942, -0.1385, 0.5916, 0.7942, -0.1385, 0.5916, 0.7942, -0.1385, 0.5916, 0.7942, -0.1385, 0.5916, 0.7942, -0.1385, 0.5916, 0.7942, -0.1385, 0.5916, 0.7942, -0.1385, 0.5916, 0.7942, -0.1385, 0.5916, 0.8003, 0.06342, 0.5962, 0.8003, 0.06342, 0.5962, 0.8003, 0.06342, 0.5962, 0.8003, 0.06342, 0.5962, 0.8003, 0.06342, 0.5962, 0.8003, 0.06342, 0.5962, 0.8003, 0.06342, 0.5962, 0.8003, 0.06342, 0.5962, -0.6925, -0.1783, 0.699, -0.6925, -0.1783, 0.699, -0.6925, -0.1783, 0.699, -0.6925, -0.1783, 0.699, -0.5866, -0.1783, 0.79, -0.5866, -0.1783, 0.79, -0.5866, -0.1783, 0.79, -0.5866, -0.1783, 0.79, -0.5866, 0.1783, 0.79, -0.5866, 0.1783, 0.79, -0.5866, 0.1783, 0.79, -0.5866, 0.1783, 0.79, -0.6925, 0.1783, 0.699, -0.6925, 0.1783, 0.699, -0.6925, 0.1783, 0.699, -0.6925, 0.1783, 0.699, 0.7547, -0.101, 0.6482, 0.7547, -0.101, 0.6482, 0.7547, -0.101, 0.6482, 0.7547, -0.101, 0.6482, 0.8349, -0.1692, -0.5238, 0.8349, -0.1692, -0.5238, 0.8349, -0.1692, -0.5238, 0.8349, -0.1692, -0.5238, 0.8349, 0.1692, -0.5238, 0.8349, 0.1692, -0.5238, 0.8349, 0.1692, -0.5238, 0.8349, 0.1692, -0.5238, 0.7547, 0.101, 0.6482, 0.7547, 0.101, 0.6482, 0.7547, 0.101, 0.6482, 0.7547, 0.101, 0.6482, 0.6925, -0.1783, -0.699, 0.6925, -0.1783, -0.699, 0.6925, -0.1783, -0.699, 0.6925, -0.1783, -0.699, 0.5866, -0.1783, -0.79, 0.5866, -0.1783, -0.79, 0.5866, -0.1783, -0.79, 0.5866, -0.1783, -0.79, 0.5866, 0.1783, -0.79, 0.5866, 0.1783, -0.79, 0.5866, 0.1783, -0.79, 0.5866, 0.1783, -0.79, 0.6925, 0.1783, -0.699, 0.6925, 0.1783, -0.699, 0.6925, 0.1783, -0.699, 0.6925, 0.1783, -0.699, -0.7547, -0.101, -0.6483, -0.7547, -0.101, -0.6483, -0.7547, -0.101, -0.6483, -0.7547, -0.101, -0.6483, -0.8349, -0.1692, 0.5238, -0.8349, -0.1692, 0.5238, -0.8349, -0.1692, 0.5238, -0.8349, -0.1692, 0.5238, -0.8349, 0.1692, 0.5238, -0.8349, 0.1692, 0.5238, -0.8349, 0.1692, 0.5238, -0.8349, 0.1692, 0.5238, -0.7547, 0.101, -0.6483, -0.7547, 0.101, -0.6483, -0.7547, 0.101, -0.6483, -0.7547, 0.101, -0.6483, -0.01181, 0.9999, -0.01014, -0.01181, 0.9999, -0.01014, -0.01181, 0.9999, -0.01014, -0.01181, 0.9999, -0.01014, 0.01181, 0.9999, 0.01014, 0.01181, 0.9999, 0.01014, 0.01181, 0.9999, 0.01014, 0.01181, 0.9999, 0.01014, 0.5517, 0.6201, -0.5577, 0.5517, 0.6201, -0.5577, 0.5517, 0.6201, -0.5577, 0.5517, 0.6201, -0.5577, 0.4681, 0.6202, -0.6295, 0.4681, 0.6202, -0.6295, 0.4681, 0.6202, -0.6295, 0.4681, 0.6202, -0.6295, -0.01181, -0.9999, -0.01014, -0.01181, -0.9999, -0.01014, -0.01181, -0.9999, -0.01014, -0.01181, -0.9999, -0.01014, 0.0118, -0.9999, 0.01014, 0.0118, -0.9999, 0.01014, 0.0118, -0.9999, 0.01014, 0.0118, -0.9999, 0.01014, -0.4681, -0.6201, 0.6295, -0.4681, -0.6201, 0.6295, -0.4681, -0.6201, 0.6295, -0.4681, -0.6201, 0.6295, -0.5517, -0.6201, 0.5577, -0.5517, -0.6201, 0.5577, -0.5517, -0.6201, 0.5577, -0.5517, -0.6201, 0.5577, 0.4681, -0.6202, -0.6295, 0.4681, -0.6202, -0.6295, 0.4681, -0.6202, -0.6295, 0.4681, -0.6202, -0.6295, 0.5517, -0.6202, -0.5577, 0.5517, -0.6202, -0.5577, 0.5517, -0.6202, -0.5577, 0.5517, -0.6202, -0.5577, 0.0118, -0.9999, 0.01014, 0.0118, -0.9999, 0.01014, 0.0118, -0.9999, 0.01014, 0.0118, -0.9999, 0.01014, -0.01181, -0.9999, -0.01014, -0.01181, -0.9999, -0.01014, -0.01181, -0.9999, -0.01014, -0.01181, -0.9999, -0.01014, -0.01181, -0.9999, -0.01014, -0.01181, -0.9999, -0.01014, -0.01181, -0.9999, -0.01014, -0.01181, -0.9999, -0.01014, 0.0118, -0.9999, 0.01014, 0.0118, -0.9999, 0.01014, 0.0118, -0.9999, 0.01014, 0.0118, -0.9999, 0.01014, 0.0118, -0.9999, 0.01014, 0.0118, -0.9999, 0.01014, 0.0118, -0.9999, 0.01014, 0.0118, -0.9999, 0.01014, -0.01181, -0.9999, -0.01014, -0.01181, -0.9999, -0.01014, -0.01181, -0.9999, -0.01014, -0.01181, -0.9999, -0.01014, -0.5517, 0.6201, 0.5578, -0.5517, 0.6201, 0.5578, -0.5517, 0.6201, 0.5578, -0.5517, 0.6201, 0.5578, -0.4681, 0.6201, 0.6295, -0.4681, 0.6201, 0.6295, -0.4681, 0.6201, 0.6295, -0.4681, 0.6201, 0.6295, 0.01181, 0.9999, 0.01014, 0.01181, 0.9999, 0.01014, 0.01181, 0.9999, 0.01014, 0.01181, 0.9999, 0.01014, -0.01181, 0.9999, -0.01014, -0.01181, 0.9999, -0.01014, -0.01181, 0.9999, -0.01014, -0.01181, 0.9999, -0.01014, -0.01181, 0.9999, -0.01014, -0.01181, 0.9999, -0.01014, -0.01181, 0.9999, -0.01014, -0.01181, 0.9999, -0.01014, 0.01181, 0.9999, 0.01014, 0.01181, 0.9999, 0.01014, 0.01181, 0.9999, 0.01014, 0.01181, 0.9999, 0.01014, 0.01181, 0.9999, 0.01014, 0.01181, 0.9999, 0.01014, 0.01181, 0.9999, 0.01014, 0.01181, 0.9999, 0.01014, -0.01181, 0.9999, -0.01014, -0.01181, 0.9999, -0.01014, -0.01181, 0.9999, -0.01014, -0.01181, 0.9999, -0.01014, 0.3918, -0.1692, -0.9044, 0.3918, -0.1692, -0.9044, 0.3918, -0.1692, -0.9044, 0.3918, -0.1692, -0.9044, -0.7547, -0.101, -0.6482, -0.7547, -0.101, -0.6482, -0.7547, -0.101, -0.6482, -0.7547, -0.101, -0.6482, -0.7547, 0.101, -0.6482, -0.7547, 0.101, -0.6482, -0.7547, 0.101, -0.6482, -0.7547, 0.101, -0.6482, 0.3918, 0.1692, -0.9044, 0.3918, 0.1692, -0.9044, 0.3918, 0.1692, -0.9044, 0.3918, 0.1692, -0.9044, -0.7547, -0.101, -0.6483, -0.7547, -0.101, -0.6483, -0.7547, -0.101, -0.6483, -0.7547, -0.101, -0.6483, -0.7547, -0.101, -0.6482, -0.7547, -0.101, -0.6482, -0.7547, -0.101, -0.6482, -0.7547, -0.101, -0.6482, -0.7547, 0.101, -0.6482, -0.7547, 0.101, -0.6482, -0.7547, 0.101, -0.6482, -0.7547, 0.101, -0.6482, -0.7547, 0.101, -0.6483, -0.7547, 0.101, -0.6483, -0.7547, 0.101, -0.6483, -0.7547, 0.101, -0.6483, -0.3918, -0.1692, 0.9044, -0.3918, -0.1692, 0.9044, -0.3918, -0.1692, 0.9044, -0.3918, -0.1692, 0.9044, 0.7547, -0.101, 0.6482, 0.7547, -0.101, 0.6482, 0.7547, -0.101, 0.6482, 0.7547, -0.101, 0.6482, 0.7547, 0.101, 0.6482, 0.7547, 0.101, 0.6482, 0.7547, 0.101, 0.6482, 0.7547, 0.101, 0.6482, -0.3918, 0.1692, 0.9044, -0.3918, 0.1692, 0.9044, -0.3918, 0.1692, 0.9044, -0.3918, 0.1692, 0.9044, 0.7547, -0.101, 0.6482, 0.7547, -0.101, 0.6482, 0.7547, -0.101, 0.6482, 0.7547, -0.101, 0.6482, 0.7547, -0.101, 0.6483, 0.7547, -0.101, 0.6483, 0.7547, -0.101, 0.6483, 0.7547, -0.101, 0.6483, 0.7547, 0.101, 0.6483, 0.7547, 0.101, 0.6483, 0.7547, 0.101, 0.6483, 0.7547, 0.101, 0.6483, 0.7547, 0.101, 0.6482, 0.7547, 0.101, 0.6482, 0.7547, 0.101, 0.6482, 0.7547, 0.101, 0.6482])] * 3)])
me_cement_mixer_cylinder_002_mixer = bpy.data.meshes.new('Cement_Mixer_Cylinder.002_Mixer')
me_cement_mixer_cylinder_002_mixer.from_pydata([(0.1625, -0.3395, 0.3304), (0.1625, -0.3395, 0.4113), (0.1934, -0.2444, 0.4113), (0.1934, -0.2444, 0.3304), (0.2743, -0.1856, 0.4113), (0.2743, -0.1856, 0.3304), (0.3743, -0.1856, 0.4113), (0.3743, -0.1856, 0.3304), (0.4552, -0.2444, 0.4113), (0.4552, -0.2444, 0.3304), (0.4861, -0.3395, 0.4113), (0.4861, -0.3395, 0.3304), (0.4552, -0.4346, 0.4113), (0.4552, -0.4346, 0.3304), (0.3743, -0.4934, 0.4113), (0.3743, -0.4934, 0.3304), (0.2743, -0.4934, 0.4113), (0.2743, -0.4934, 0.3304), (0.1934, -0.4346, 0.4113), (0.1934, -0.4346, 0.3304), (0.1625, -0.3395, -0.3121), (0.1625, -0.3395, -0.2311), (0.1934, -0.2444, -0.2311), (0.1934, -0.2444, -0.3121), (0.2743, -0.1856, -0.2311), (0.2743, -0.1856, -0.3121), (0.3743, -0.1856, -0.2311), (0.3743, -0.1856, -0.3121), (0.4552, -0.2444, -0.2311), (0.4552, -0.2444, -0.3121), (0.4861, -0.3395, -0.2311), (0.4861, -0.3395, -0.3121), (0.4552, -0.4346, -0.2311), (0.4552, -0.4346, -0.3121), (0.3743, -0.4934, -0.2311), (0.3743, -0.4934, -0.3121), (0.2743, -0.4934, -0.2311), (0.2743, -0.4934, -0.3121), (0.1934, -0.4346, -0.2311), (0.1934, -0.4346, -0.3121), (0.3775, 0.2918, 0.3211), (0.2697, 0.2918, 0.3211), (0.2697, -0.3056, 0.3211), (0.3775, -0.3056, 0.3211), (0.2697, 0.2918, -0.2183), (0.2697, -0.3056, -0.2183), (0.3775, 0.2918, -0.2183), (0.3775, -0.3056, -0.2183), (0.3775, -0.3884, 0.3211), (0.3775, -0.3884, -0.2183), (0.3597, 0.4474, -0.1293), (0.2875, 0.4474, -0.1293), (0.2875, 0.4474, 0.2321), (0.3597, 0.4474, 0.2321), (0.2697, -0.3884, -0.2183), (-0.4516, -0.3884, 0.1354), (-0.4516, -0.3056, 0.1354), (-0.5844, -0.3056, 0.205), (-0.5844, -0.4947, 0.205), (0.2697, -0.3884, 0.3211), (-0.6611, -0.3056, 0.205), (-0.6611, -0.4947, 0.205), (-0.4516, -0.3056, -0.03257), (-0.4516, -0.3884, -0.03257), (-0.5844, -0.4947, -0.1022), (-0.5844, -0.3056, -0.1022), (0.1369, -0.3056, -0.03257), (0.1369, -0.3056, 0.1354), (0.1369, -0.3884, -0.03257), (0.1369, -0.3884, 0.1354), (-0.6611, -0.3056, -0.1022), (-0.6611, -0.4947, -0.1022), (-0.5844, 0.09916, -0.1022), (-0.6611, 0.09916, -0.1022), (-0.6611, 0.4347, -0.1022), (-0.5844, 0.4347, -0.1022), (-0.5844, 0.4347, 0.205), (-0.6611, 0.4347, 0.205), (-0.6611, 0.09916, 0.205), (-0.5844, 0.09916, 0.205), (-0.9308, 0.09916, 0.205), (-0.9308, 0.09916, -0.1022), (-0.9308, 0.4347, 0.205), (-0.9308, 0.4347, -0.1022), (-0.5594, 0.2489, -0.05304), (-0.4381, 0.4411, -0.3348), (-0.384, 0.3036, -0.4286), (-0.4822, 0.05248, -0.187), (-0.2424, 0.2186, -0.4865), (-0.2799, -0.06893, -0.2698), (-0.06738, 0.2186, -0.4865), (-0.02988, -0.06893, -0.2698), (0.07421, 0.3036, -0.4286), (0.1724, 0.05248, -0.187), (0.1283, 0.4411, -0.3348), (0.2496, 0.2489, -0.05304), (0.07421, 0.5786, -0.241), (0.1724, 0.4454, 0.08092), (-0.06738, 0.6636, -0.1831), (-0.02988, 0.5668, 0.1637), (-0.2424, 0.6636, -0.1831), (-0.2799, 0.5668, 0.1637), (-0.2424, 0.2078, 0.4854), (-0.2799, 0.4041, 0.4023), (-0.4822, 0.2827, 0.3195), (-0.384, 0.1228, 0.4274), (-0.4822, 0.4454, 0.08092), (-0.384, 0.5786, -0.241), (-0.4381, -0.01475, 0.3337), (-0.384, -0.1523, 0.2399), (-0.2424, -0.2373, 0.1819), (-0.06738, -0.2373, 0.1819), (0.07421, -0.1523, 0.2399), (0.1283, -0.01475, 0.3337), (0.07421, 0.1228, 0.4274), (-0.06738, 0.2078, 0.4854), (-0.5594, 0.08622, 0.1856), (-0.02988, 0.4041, 0.4023), (0.1724, 0.2827, 0.3195), (0.2496, 0.08622, 0.1856), (0.1724, -0.1102, 0.05162), (-0.02988, -0.2317, -0.03117), (-0.2799, -0.2317, -0.03117), (-0.4822, -0.1102, 0.05162), (-0.3668, 0.5683, -0.2481), (-0.4168, 0.4411, -0.3348), (-0.2358, 0.6469, -0.1945), (-0.07395, 0.6469, -0.1945), (0.057, 0.5683, -0.2481), (0.107, 0.4411, -0.3348), (0.057, 0.3139, -0.4215), (-0.07395, 0.2353, -0.4751), (-0.2358, 0.2353, -0.4751), (-0.3668, 0.3139, -0.4215), (-0.3939, 0.5389, -0.1701), (-0.4503, 0.3955, -0.268), (-0.2462, 0.6276, -0.1097), (-0.0636, 0.6276, -0.1097), (0.08411, 0.5389, -0.1701), (0.1405, 0.3955, -0.268), (0.08411, 0.252, -0.3658), (-0.0636, 0.1634, -0.4262), (-0.2462, 0.1634, -0.4262), (-0.3939, 0.252, -0.3658)], [], [(0, 1, 2, 3), (3, 2, 4, 5), (5, 4, 6, 7), (7, 6, 8, 9), (9, 8, 10, 11), (11, 10, 12, 13), (13, 12, 14, 15), (15, 14, 16, 17), (2, 1, 18, 16, 14, 12, 10, 8, 6, 4), (19, 18, 1, 0), (17, 16, 18, 19), (0, 3, 5, 7, 9, 11, 13, 15, 17, 19), (20, 21, 22, 23), (23, 22, 24, 25), (25, 24, 26, 27), (27, 26, 28, 29), (29, 28, 30, 31), (31, 30, 32, 33), (33, 32, 34, 35), (35, 34, 36, 37), (22, 21, 38, 36, 34, 32, 30, 28, 26, 24), (39, 38, 21, 20), (37, 36, 38, 39), (20, 23, 25, 27, 29, 31, 33, 35, 37, 39), (40, 41, 42, 43), (41, 44, 45, 42), (44, 46, 47, 45), (46, 40, 43, 47), (47, 43, 48, 49), (50, 51, 52, 53), (50, 53, 40, 46), (51, 50, 46, 44), (52, 51, 44, 41), (53, 52, 41, 40), (45, 47, 49, 54), (55, 56, 57, 58), (43, 42, 59, 48), (58, 57, 60, 61), (62, 63, 64, 65), (56, 62, 65, 57), (42, 45, 66, 67), (67, 66, 62, 56), (45, 54, 68, 66), (66, 68, 63, 62), (59, 42, 67, 69), (69, 67, 56, 55), (60, 70, 71, 61), (65, 64, 71, 70), (72, 73, 74, 75), (76, 75, 74, 77), (78, 79, 76, 77), (73, 78, 80, 81), (79, 72, 75, 76), (57, 65, 72, 79), (70, 60, 78, 73), (60, 57, 79, 78), (65, 70, 73, 72), (81, 80, 82, 83), (78, 77, 82, 80), (74, 73, 81, 83), (77, 74, 83, 82), (84, 85, 86, 87), (87, 86, 88, 89), (89, 88, 90, 91), (91, 90, 92, 93), (93, 92, 94, 95), (95, 94, 96, 97), (97, 96, 98, 99), (99, 98, 100, 101), (102, 103, 104, 105), (106, 107, 85, 84), (101, 100, 107, 106), (108, 109, 110, 111, 112, 113, 114, 115, 102, 105), (103, 101, 106, 104), (105, 104, 116, 108), (104, 106, 84, 116), (115, 117, 103, 102), (117, 99, 101, 103), (114, 118, 117, 115), (118, 97, 99, 117), (113, 119, 118, 114), (119, 95, 97, 118), (112, 120, 119, 113), (120, 93, 95, 119), (111, 121, 120, 112), (121, 91, 93, 120), (110, 122, 121, 111), (122, 89, 91, 121), (109, 123, 122, 110), (123, 87, 89, 122), (108, 116, 123, 109), (116, 84, 87, 123), (85, 107, 124, 125), (107, 100, 126, 124), (100, 98, 127, 126), (98, 96, 128, 127), (96, 94, 129, 128), (94, 92, 130, 129), (92, 90, 131, 130), (90, 88, 132, 131), (88, 86, 133, 132), (86, 85, 125, 133), (125, 124, 134, 135), (124, 126, 136, 134), (126, 127, 137, 136), (127, 128, 138, 137), (128, 129, 139, 138), (129, 130, 140, 139), (130, 131, 141, 140), (131, 132, 142, 141), (132, 133, 143, 142), (133, 125, 135, 143)])
_uv = me_cement_mixer_cylinder_002_mixer.uv_layers.new(name='UVMap')
_uv.uv.foreach_set('vector', [0.3794, 0.5644, 0.3794, 0.5524, 0.3943, 0.5524, 0.3943, 0.5644, 0.3943, 0.5644, 0.3943, 0.5524, 0.4091, 0.5524, 0.4091, 0.5644, 0.4091, 0.5644, 0.4091, 0.5524, 0.4239, 0.5524, 0.4239, 0.5644, 0.4239, 0.5644, 0.4239, 0.5524, 0.4387, 0.5524, 0.4387, 0.5644, 0.2905, 0.5644, 0.2905, 0.5524, 0.3053, 0.5524, 0.3053, 0.5644, 0.3053, 0.5644, 0.3053, 0.5524, 0.3202, 0.5524, 0.3202, 0.5644, 0.3202, 0.5644, 0.3202, 0.5524, 0.335, 0.5524, 0.335, 0.5644, 0.335, 0.5644, 0.335, 0.5524, 0.3498, 0.5524, 0.3498, 0.5644, 0.4044, 0.1364, 0.3777, 0.1252, 0.3626, 0.1004, 0.365, 0.07144, 0.384, 0.04946, 0.4123, 0.04282, 0.439, 0.05406, 0.4541, 0.07889, 0.4516, 0.1078, 0.4327, 0.1298, 0.3646, 0.5644, 0.3646, 0.5524, 0.3794, 0.5524, 0.3794, 0.5644, 0.3498, 0.5644, 0.3498, 0.5524, 0.3646, 0.5524, 0.3646, 0.5644, 0.4399, 0.05889, 0.4535, 0.08449, 0.4496, 0.1132, 0.4294, 0.1342, 0.4009, 0.1393, 0.3748, 0.1266, 0.3611, 0.101, 0.3651, 0.07225, 0.3852, 0.05132, 0.4137, 0.04622, 0.3794, 0.5522, 0.3794, 0.5402, 0.3943, 0.5402, 0.3943, 0.5522, 0.3943, 0.5522, 0.3943, 0.5402, 0.4091, 0.5402, 0.4091, 0.5522, 0.4091, 0.5522, 0.4091, 0.5402, 0.4239, 0.5402, 0.4239, 0.5522, 0.4239, 0.5522, 0.4239, 0.5402, 0.4387, 0.5402, 0.4387, 0.5522, 0.2905, 0.5522, 0.2905, 0.5402, 0.3053, 0.5402, 0.3053, 0.5522, 0.3053, 0.5522, 0.3053, 0.5402, 0.3202, 0.5402, 0.3202, 0.5522, 0.3202, 0.5522, 0.3202, 0.5402, 0.335, 0.5402, 0.335, 0.5522, 0.335, 0.5522, 0.335, 0.5402, 0.3498, 0.5402, 0.3498, 0.5522, 0.4144, 0.0439, 0.4405, 0.05657, 0.4542, 0.08217, 0.4502, 0.1109, 0.4301, 0.1318, 0.4015, 0.1369, 0.3754, 0.1243, 0.3617, 0.09868, 0.3657, 0.06992, 0.3858, 0.049, 0.3646, 0.5522, 0.3646, 0.5402, 0.3794, 0.5402, 0.3794, 0.5522, 0.3498, 0.5522, 0.3498, 0.5402, 0.3646, 0.5402, 0.3646, 0.5522, 0.4404, 0.05675, 0.4541, 0.08235, 0.4501, 0.1111, 0.43, 0.132, 0.4014, 0.1371, 0.3753, 0.1245, 0.3616, 0.09885, 0.3656, 0.0701, 0.3857, 0.04918, 0.4143, 0.04408, 0.1536, 0.3099, 0.1166, 0.3099, 0.1166, 0.1053, 0.1536, 0.1053, 0.307, 0.441, 0.01802, 0.441, 0.01802, 0.1209, 0.307, 0.1209, 0.1968, 0.3099, 0.1598, 0.3099, 0.1598, 0.1053, 0.1968, 0.1053, 0.314, 0.4392, 0.02503, 0.4391, 0.02514, 0.119, 0.3141, 0.1191, 0.3141, 0.1191, 0.02514, 0.119, 0.02515, 0.07461, 0.3141, 0.0747, 0.228, 0.4854, 0.228, 0.5101, 0.1041, 0.5101, 0.1041, 0.4854, 0.2663, 0.5231, 0.07268, 0.523, 0.02503, 0.4391, 0.314, 0.4392, 0.1907, 0.3713, 0.1659, 0.3713, 0.1598, 0.3099, 0.1968, 0.3099, 0.2593, 0.5249, 0.06569, 0.5249, 0.01802, 0.441, 0.307, 0.441, 0.1475, 0.3713, 0.1227, 0.3713, 0.1166, 0.3099, 0.1536, 0.3099, 0.1968, 0.1053, 0.1598, 0.1053, 0.1598, 0.07689, 0.1968, 0.07689, 0.688, 0.5376, 0.7064, 0.5073, 0.7542, 0.5506, 0.7062, 0.6076, 0.1536, 0.1053, 0.1166, 0.1053, 0.1166, 0.07689, 0.1536, 0.07689, 0.179, 0.07736, 0.179, 0.1421, 0.1527, 0.1421, 0.1527, 0.07736, 0.7289, 0.4314, 0.7347, 0.3923, 0.801, 0.3487, 0.7982, 0.4303, 0.7064, 0.5073, 0.7289, 0.4314, 0.7982, 0.4303, 0.7542, 0.5506, 0.3188, 0.4661, 0.4113, 0.2273, 0.4449, 0.3266, 0.42, 0.4133, 0.42, 0.4133, 0.4449, 0.3266, 0.7289, 0.4314, 0.7064, 0.5073, 0.4113, 0.2273, 0.4386, 0.2166, 0.4746, 0.2969, 0.4449, 0.3266, 0.4449, 0.3266, 0.4746, 0.2969, 0.7347, 0.3923, 0.7289, 0.4314, 0.3342, 0.4989, 0.3188, 0.4661, 0.42, 0.4133, 0.4246, 0.4565, 0.4246, 0.4565, 0.42, 0.4133, 0.7064, 0.5073, 0.688, 0.5376, 0.2488, 0.224, 0.08424, 0.224, 0.08424, 0.1227, 0.2488, 0.1227, 0.1528, 0.143, 0.1528, 0.0782, 0.1791, 0.0782, 0.1791, 0.143, 0.1528, 0.2816, 0.1791, 0.2816, 0.1791, 0.3966, 0.1528, 0.3966, 0.08585, 0.4743, 0.2504, 0.4743, 0.2504, 0.5154, 0.08585, 0.5154, 0.1527, 0.2807, 0.179, 0.2807, 0.179, 0.3957, 0.1527, 0.3957, 0.239, 0.3616, 0.239, 0.5262, 0.09446, 0.5262, 0.09446, 0.3616, 0.08585, 0.2945, 0.2504, 0.2945, 0.2504, 0.4743, 0.08585, 0.4743, 0.08585, 0.07761, 0.2504, 0.07761, 0.2504, 0.2945, 0.08585, 0.2945, 0.08424, 0.224, 0.2488, 0.224, 0.2488, 0.4409, 0.08424, 0.4409, 0.1527, 0.1421, 0.179, 0.1421, 0.179, 0.2808, 0.1527, 0.2808, 0.1528, 0.143, 0.1791, 0.143, 0.1791, 0.2816, 0.1528, 0.2816, 0.6717, 0.002744, 0.8443, 0.002745, 0.8443, 0.1913, 0.6717, 0.1913, 0.9967, 0.002686, 0.9967, 0.1913, 0.8452, 0.1913, 0.8452, 0.002686, 0.5201, 0.1909, 0.5201, 0.002333, 0.6717, 0.002332, 0.6717, 0.1909, 0.8437, 0.3411, 0.6725, 0.3411, 0.6725, 0.1908, 0.8437, 0.1908, 0.7612, 0.7577, 0.745, 0.6092, 0.8256, 0.5981, 0.8572, 0.7495, 0.8572, 0.7495, 0.8256, 0.5981, 0.904, 0.5757, 0.9668, 0.7321, 0.03728, 0.7537, 0.0837, 0.5757, 0.1702, 0.5923, 0.1501, 0.7572, 0.1501, 0.7572, 0.1702, 0.5923, 0.2552, 0.6019, 0.2449, 0.7586, 0.2449, 0.7586, 0.2552, 0.6019, 0.3386, 0.6081, 0.3327, 0.76, 0.3327, 0.76, 0.3386, 0.6081, 0.4208, 0.6122, 0.4177, 0.7614, 0.4177, 0.7614, 0.4208, 0.6122, 0.5023, 0.6147, 0.5018, 0.7625, 0.5018, 0.7625, 0.5023, 0.6147, 0.5835, 0.6155, 0.5862, 0.7627, 0.5821, 0.9529, 0.583, 0.8606, 0.6698, 0.862, 0.6681, 0.9567, 0.672, 0.7614, 0.6643, 0.6141, 0.745, 0.6092, 0.7612, 0.7577, 0.5862, 0.7627, 0.5835, 0.6155, 0.6643, 0.6141, 0.672, 0.7614, 0.2411, 0.4471, 0.2411, 0.4917, 0.2149, 0.5277, 0.1726, 0.5415, 0.1302, 0.5277, 0.104, 0.4917, 0.104, 0.4471, 0.1302, 0.4111, 0.1726, 0.3974, 0.2149, 0.4111, 0.583, 0.8606, 0.5862, 0.7627, 0.672, 0.7614, 0.6698, 0.862, 0.6681, 0.9567, 0.6698, 0.862, 0.7602, 0.8635, 0.7559, 0.9619, 0.6698, 0.862, 0.672, 0.7614, 0.7612, 0.7577, 0.7602, 0.8635, 0.4977, 0.9498, 0.4981, 0.8591, 0.583, 0.8606, 0.5821, 0.9529, 0.4981, 0.8591, 0.5018, 0.7625, 0.5862, 0.7627, 0.583, 0.8606, 0.4145, 0.9472, 0.4141, 0.8579, 0.4981, 0.8591, 0.4977, 0.9498, 0.4141, 0.8579, 0.4177, 0.7614, 0.5018, 0.7625, 0.4981, 0.8591, 0.3325, 0.9459, 0.33, 0.8578, 0.4141, 0.8579, 0.4145, 0.9472, 0.33, 0.8578, 0.3327, 0.76, 0.4177, 0.7614, 0.4141, 0.8579, 0.2516, 0.9473, 0.2445, 0.8602, 0.33, 0.8578, 0.3325, 0.9459, 0.2445, 0.8602, 0.2449, 0.7586, 0.3327, 0.76, 0.33, 0.8578, 0.1721, 0.9552, 0.1548, 0.8686, 0.2445, 0.8602, 0.2516, 0.9473, 0.1548, 0.8686, 0.1501, 0.7572, 0.2449, 0.7586, 0.2445, 0.8602, 0.09654, 0.9777, 0.05299, 0.8904, 0.1548, 0.8686, 0.1721, 0.9552, 0.05299, 0.8904, 0.03728, 0.7537, 0.1501, 0.7572, 0.1548, 0.8686, 0.8464, 0.971, 0.8583, 0.8662, 0.9773, 0.8763, 0.9395, 0.9902, 0.8583, 0.8662, 0.8572, 0.7495, 0.9668, 0.7321, 0.9773, 0.8763, 0.7559, 0.9619, 0.7602, 0.8635, 0.8583, 0.8662, 0.8464, 0.971, 0.7602, 0.8635, 0.7612, 0.7577, 0.8572, 0.7495, 0.8583, 0.8662, 0.2462, 0.4688, 0.2324, 0.5112, 0.228, 0.508, 0.2408, 0.4688, 0.2324, 0.5112, 0.1964, 0.5373, 0.1947, 0.5322, 0.228, 0.508, 0.1964, 0.5373, 0.1519, 0.5373, 0.1535, 0.5322, 0.1947, 0.5322, 0.1519, 0.5373, 0.1158, 0.5112, 0.1202, 0.508, 0.1535, 0.5322, 0.1158, 0.5112, 0.1021, 0.4688, 0.1075, 0.4688, 0.1202, 0.508, 0.1021, 0.4688, 0.1158, 0.4265, 0.1202, 0.4296, 0.1075, 0.4688, 0.1158, 0.4265, 0.1519, 0.4003, 0.1535, 0.4054, 0.1202, 0.4296, 0.1519, 0.4003, 0.1964, 0.4003, 0.1947, 0.4054, 0.1535, 0.4054, 0.1964, 0.4003, 0.2324, 0.4265, 0.228, 0.4296, 0.1947, 0.4054, 0.2324, 0.4265, 0.2462, 0.4688, 0.2408, 0.4688, 0.228, 0.4296, 0.2223, 0.5101, 0.2331, 0.4727, 0.2579, 0.4713, 0.2431, 0.5232, 0.2331, 0.4727, 0.2212, 0.4346, 0.2409, 0.4194, 0.2579, 0.4713, 0.2212, 0.4346, 0.19, 0.4107, 0.197, 0.387, 0.2409, 0.4194, 0.19, 0.4107, 0.1515, 0.4097, 0.1428, 0.3867, 0.197, 0.387, 0.1515, 0.4097, 0.1205, 0.4326, 0.09971, 0.4194, 0.1428, 0.3867, 0.1205, 0.4326, 0.1094, 0.4702, 0.08452, 0.4715, 0.09971, 0.4194, 0.1094, 0.4702, 0.1211, 0.5082, 0.1014, 0.5235, 0.08452, 0.4715, 0.1211, 0.5082, 0.1524, 0.5321, 0.1454, 0.556, 0.1014, 0.5235, 0.1524, 0.5321, 0.1912, 0.5328, 0.1999, 0.556, 0.1454, 0.556, 0.1912, 0.5328, 0.2223, 0.5101, 0.2431, 0.5232, 0.1999, 0.556])
me_cement_mixer_cylinder_002_mixer.materials.append(mat_mixer)
me_cement_mixer_cylinder_002_mixer.use_remesh_preserve_volume = False
me_cement_mixer_cylinder_002_mixer.use_remesh_preserve_attributes = False
me_cement_mixer_cylinder_002_mixer.use_mirror_vertex_groups = False
me_cement_mixer_cylinder_002_mixer.update()
me_cement_mixer_cylinder_002_mixer.normals_split_custom_set([tuple(v) for v in zip(*[iter([-0.9511, 0.309, 0.0, -0.9511, 0.309, 0.0, -0.9511, 0.309, 0.0, -0.9511, 0.309, 0.0, -0.5878, 0.809, 0.0, -0.5878, 0.809, 0.0, -0.5878, 0.809, 0.0, -0.5878, 0.809, 0.0, 0.0, 1.0, 0.0, 0.0, 1.0, 0.0, 0.0, 1.0, 0.0, 0.0, 1.0, 0.0, 0.5878, 0.809, 0.0, 0.5878, 0.809, 0.0, 0.5878, 0.809, 0.0, 0.5878, 0.809, 0.0, 0.9511, 0.309, 0.0, 0.9511, 0.309, 0.0, 0.9511, 0.309, 0.0, 0.9511, 0.309, 0.0, 0.9511, -0.309, 0.0, 0.9511, -0.309, 0.0, 0.9511, -0.309, 0.0, 0.9511, -0.309, 0.0, 0.5878, -0.809, 0.0, 0.5878, -0.809, 0.0, 0.5878, -0.809, 0.0, 0.5878, -0.809, 0.0, 0.0, -1.0, 0.0, 0.0, -1.0, 0.0, 0.0, -1.0, 0.0, 0.0, -1.0, 0.0, 1.452e-07, 0.0, 1.0, 1.452e-07, 0.0, 1.0, 1.452e-07, 0.0, 1.0, 1.452e-07, 0.0, 1.0, 1.452e-07, 0.0, 1.0, 1.452e-07, 0.0, 1.0, 1.452e-07, 0.0, 1.0, 1.452e-07, 0.0, 1.0, 1.452e-07, 0.0, 1.0, 1.452e-07, 0.0, 1.0, -0.9511, -0.309, 0.0, -0.9511, -0.309, 0.0, -0.9511, -0.309, 0.0, -0.9511, -0.309, 0.0, -0.5878, -0.809, 0.0, -0.5878, -0.809, 0.0, -0.5878, -0.809, 0.0, -0.5878, -0.809, 0.0, 0.0, 0.0, -1.0, 0.0, 0.0, -1.0, 0.0, 0.0, -1.0, 0.0, 0.0, -1.0, 0.0, 0.0, -1.0, 0.0, 0.0, -1.0, 0.0, 0.0, -1.0, 0.0, 0.0, -1.0, 0.0, 0.0, -1.0, 0.0, 0.0, -1.0, -0.9511, 0.309, 0.0, -0.9511, 0.309, 0.0, -0.9511, 0.309, 0.0, -0.9511, 0.309, 0.0, -0.5878, 0.809, 0.0, -0.5878, 0.809, 0.0, -0.5878, 0.809, 0.0, -0.5878, 0.809, 0.0, 0.0, 1.0, 0.0, 0.0, 1.0, 0.0, 0.0, 1.0, 0.0, 0.0, 1.0, 0.0, 0.5878, 0.809, 0.0, 0.5878, 0.809, 0.0, 0.5878, 0.809, 0.0, 0.5878, 0.809, 0.0, 0.9511, 0.309, 0.0, 0.9511, 0.309, 0.0, 0.9511, 0.309, 0.0, 0.9511, 0.309, 0.0, 0.9511, -0.309, 0.0, 0.9511, -0.309, 0.0, 0.9511, -0.309, 0.0, 0.9511, -0.309, 0.0, 0.5878, -0.809, 0.0, 0.5878, -0.809, 0.0, 0.5878, -0.809, 0.0, 0.5878, -0.809, 0.0, 0.0, -1.0, 0.0, 0.0, -1.0, 0.0, 0.0, -1.0, 0.0, 0.0, -1.0, 0.0, 3.631e-08, 0.0, 1.0, 3.631e-08, 0.0, 1.0, 3.631e-08, 0.0, 1.0, 3.631e-08, 0.0, 1.0, 3.631e-08, 0.0, 1.0, 3.631e-08, 0.0, 1.0, 3.631e-08, 0.0, 1.0, 3.631e-08, 0.0, 1.0, 3.631e-08, 0.0, 1.0, 3.631e-08, 0.0, 1.0, -0.9511, -0.309, 0.0, -0.9511, -0.309, 0.0, -0.9511, -0.309, 0.0, -0.9511, -0.309, 0.0, -0.5878, -0.809, 0.0, -0.5878, -0.809, 0.0, -0.5878, -0.809, 0.0, -0.5878, -0.809, 0.0, -2.421e-08, 0.0, -1.0, -2.421e-08, 0.0, -1.0, -2.421e-08, 0.0, -1.0, -2.421e-08, 0.0, -1.0, -2.421e-08, 0.0, -1.0, -2.421e-08, 0.0, -1.0, -2.421e-08, 0.0, -1.0, -2.421e-08, 0.0, -1.0, -2.421e-08, 0.0, -1.0, -2.421e-08, 0.0, -1.0, 0.0, 0.0, 1.0, 0.0, 0.0, 1.0, 0.0, 0.0, 1.0, 0.0, 0.0, 1.0, -1.0, 0.0, 0.0, -1.0, 0.0, 0.0, -1.0, 0.0, 0.0, -1.0, 0.0, 0.0, 0.0, 0.0, -1.0, 0.0, 0.0, -1.0, 0.0, 0.0, -1.0, 0.0, 0.0, -1.0, 1.0, 0.0, 0.0, 1.0, 0.0, 0.0, 1.0, 0.0, 0.0, 1.0, 0.0, 0.0, 1.0, 0.0, 0.0, 1.0, 0.0, 0.0, 1.0, 0.0, 0.0, 1.0, 0.0, 0.0, 0.0, 1.0, 0.0, 0.0, 1.0, 0.0, 0.0, 1.0, 0.0, 0.0, 1.0, 0.0, 0.9935, 0.1136, 0.0, 0.9935, 0.1136, 0.0, 0.9935, 0.1136, 0.0, 0.9935, 0.1136, 0.0, 0.0, 0.4964, -0.8681, 0.0, 0.4964, -0.8681, 0.0, 0.4964, -0.8681, 0.0, 0.4964, -0.8681, -0.9935, 0.1136, 0.0, -0.9935, 0.1136, 0.0, -0.9935, 0.1136, 0.0, -0.9935, 0.1136, 0.0, 0.0, 0.4964, 0.8681, 0.0, 0.4964, 0.8681, 0.0, 0.4964, 0.8681, 0.0, 0.4964, 0.8681, 0.0, 0.0, -1.0, 0.0, 0.0, -1.0, 0.0, 0.0, -1.0, 0.0, 0.0, -1.0, 0.4643, 1.646e-06, 0.8857, 0.4643, 1.646e-06, 0.8857, 0.4643, 1.646e-06, 0.8857, 0.4643, 1.646e-06, 0.8857, 0.0, 0.0, 1.0, 0.0, 0.0, 1.0, 0.0, 0.0, 1.0, 0.0, 0.0, 1.0, 0.0, 0.0, 1.0, 0.0, 0.0, 1.0, 0.0, 0.0, 1.0, 0.0, 0.0, 1.0, 0.4643, -1.646e-06, -0.8857, 0.4643, -1.646e-06, -0.8857, 0.4643, -1.646e-06, -0.8857, 0.4643, -1.646e-06, -0.8857, 0.0, 1.0, 0.0, 0.0, 1.0, 0.0, 0.0, 1.0, 0.0, 0.0, 1.0, 0.0, 0.0, 1.0, 0.0, 0.0, 1.0, 0.0, 0.0, 1.0, 0.0, 0.0, 1.0, 0.0, 0.0, 1.0, 1.251e-07, 0.0, 1.0, 1.251e-07, 0.0, 1.0, 1.251e-07, 0.0, 1.0, 1.251e-07, -0.8135, 0.0, -0.5815, -0.8135, 0.0, -0.5815, -0.8135, 0.0, -0.5815, -0.8135, 0.0, -0.5815, 0.0, 0.0, -1.0, 0.0, 0.0, -1.0, 0.0, 0.0, -1.0, 0.0, 0.0, -1.0, -0.8135, 0.0, 0.5815, -0.8135, 0.0, 0.5815, -0.8135, 0.0, 0.5815, -0.8135, 0.0, 0.5815, 0.0, 0.0, 1.0, 0.0, 0.0, 1.0, 0.0, 0.0, 1.0, 0.0, 0.0, 1.0, -1.0, 0.0, 0.0, -1.0, 0.0, 0.0, -1.0, 0.0, 0.0, -1.0, 0.0, 0.0, 0.0, 0.0, -1.0, 0.0, 0.0, -1.0, 0.0, 0.0, -1.0, 0.0, 0.0, -1.0, 0.0, 0.0, -1.0, 0.0, 0.0, -1.0, 0.0, 0.0, -1.0, 0.0, 0.0, -1.0, 0.0, 1.0, 0.0, 0.0, 1.0, 0.0, 0.0, 1.0, 0.0, 0.0, 1.0, 0.0, 0.0, 0.0, 1.0, 0.0, 0.0, 1.0, 0.0, 0.0, 1.0, 0.0, 0.0, 1.0, 0.0, -1.0, 0.0, 0.0, -1.0, 0.0, 0.0, -1.0, 0.0, 0.0, -1.0, 0.0, 1.0, 0.0, 0.0, 1.0, 0.0, 0.0, 1.0, 0.0, 0.0, 1.0, 0.0, 0.0, 1.0, 0.0, 0.0, 1.0, 0.0, 0.0, 1.0, 0.0, 0.0, 1.0, 0.0, 0.0, -1.0, 0.0, 0.0, -1.0, 0.0, 0.0, -1.0, 0.0, 0.0, -1.0, 0.0, 0.0, 0.0, 0.0, 1.0, 0.0, 0.0, 1.0, 0.0, 0.0, 1.0, 0.0, 0.0, 1.0, 0.0, 0.0, -1.0, 0.0, 0.0, -1.0, 0.0, 0.0, -1.0, 0.0, 0.0, -1.0, -1.0, 0.0, 0.0, -1.0, 0.0, 0.0, -1.0, 0.0, 0.0, -1.0, 0.0, 0.0, 0.0, 0.0, 1.0, 0.0, 0.0, 1.0, 0.0, 0.0, 1.0, 0.0, 0.0, 1.0, 0.0, 0.0, -1.0, 0.0, 0.0, -1.0, 0.0, 0.0, -1.0, 0.0, 0.0, -1.0, 0.0, 1.0, 0.0, 0.0, 1.0, 0.0, 0.0, 1.0, 0.0, 0.0, 1.0, 0.0, -0.9009, -0.06122, -0.4298, -0.9009, -0.06122, -0.4298, -0.9009, -0.06122, -0.4298, -0.9009, -0.06122, -0.4298, -0.5568, -0.4525, -0.6966, -0.5568, -0.4525, -0.6966, -0.5568, -0.4525, -0.6966, -0.5568, -0.4525, -0.6966, 0.0, -0.602, -0.7985, 0.0, -0.602, -0.7985, 0.0, -0.602, -0.7985, 0.0, -0.602, -0.7985, 0.5568, -0.4525, -0.6966, 0.5568, -0.4525, -0.6966, 0.5568, -0.4525, -0.6966, 0.5568, -0.4525, -0.6966, 0.9009, -0.06122, -0.4298, 0.9009, -0.06122, -0.4298, 0.9009, -0.06122, -0.4298, 0.9009, -0.06122, -0.4298, 0.9009, 0.4224, -0.09996, 0.9009, 0.4224, -0.09996, 0.9009, 0.4224, -0.09996, 0.9009, 0.4224, -0.09996, 0.5568, 0.8137, 0.1669, 0.5568, 0.8137, 0.1669, 0.5568, 0.8137, 0.1669, 0.5568, 0.8137, 0.1669, 0.0, 0.9632, 0.2688, 0.0, 0.9632, 0.2688, 0.0, 0.9632, 0.2688, 0.0, 0.9632, 0.2688, -0.4942, 0.2569, 0.8305, -0.4942, 0.2569, 0.8305, -0.4942, 0.2569, 0.8305, -0.4942, 0.2569, 0.8305, -0.9009, 0.4224, -0.09995, -0.9009, 0.4224, -0.09995, -0.9009, 0.4224, -0.09995, -0.9009, 0.4224, -0.09995, -0.5568, 0.8137, 0.1669, -0.5568, 0.8137, 0.1669, -0.5568, 0.8137, 0.1669, -0.5568, 0.8137, 0.1669, -1.739e-07, -0.5634, 0.8262, -1.739e-07, -0.5634, 0.8262, -1.739e-07, -0.5634, 0.8262, -1.739e-07, -0.5634, 0.8262, -1.739e-07, -0.5634, 0.8262, -1.739e-07, -0.5634, 0.8262, -1.739e-07, -0.5634, 0.8262, -1.739e-07, -0.5634, 0.8262, -1.739e-07, -0.5634, 0.8262, -1.739e-07, -0.5634, 0.8262, -0.5878, 0.6684, 0.4558, -0.5878, 0.6684, 0.4558, -0.5878, 0.6684, 0.4558, -0.5878, 0.6684, 0.4558, -0.7996, -0.0904, 0.5937, -0.7996, -0.0904, 0.5937, -0.7996, -0.0904, 0.5937, -0.7996, -0.0904, 0.5937, -0.9511, 0.2553, 0.1741, -0.9511, 0.2553, 0.1741, -0.9511, 0.2553, 0.1741, -0.9511, 0.2553, 0.1741, 0.0, 0.3896, 0.921, 0.0, 0.3896, 0.921, 0.0, 0.3896, 0.921, 0.0, 0.3896, 0.921, 0.0, 0.8262, 0.5634, 0.0, 0.8262, 0.5634, 0.0, 0.8262, 0.5634, 0.0, 0.8262, 0.5634, 0.4942, 0.2569, 0.8305, 0.4942, 0.2569, 0.8305, 0.4942, 0.2569, 0.8305, 0.4942, 0.2569, 0.8305, 0.5878, 0.6684, 0.4558, 0.5878, 0.6684, 0.4558, 0.5878, 0.6684, 0.4558, 0.5878, 0.6684, 0.4558, 0.7996, -0.0904, 0.5937, 0.7996, -0.0904, 0.5937, 0.7996, -0.0904, 0.5937, 0.7996, -0.0904, 0.5937, 0.9511, 0.2553, 0.1741, 0.9511, 0.2553, 0.1741, 0.9511, 0.2553, 0.1741, 0.9511, 0.2553, 0.1741, 0.7996, -0.5197, 0.301, 0.7996, -0.5197, 0.301, 0.7996, -0.5197, 0.301, 0.7996, -0.5197, 0.301, 0.9511, -0.2553, -0.1741, 0.9511, -0.2553, -0.1741, 0.9511, -0.2553, -0.1741, 0.9511, -0.2553, -0.1741, 0.4942, -0.867, 0.06415, 0.4942, -0.867, 0.06415, 0.4942, -0.867, 0.06415, 0.4942, -0.867, 0.06415, 0.5878, -0.6684, -0.4558, 0.5878, -0.6684, -0.4558, 0.5878, -0.6684, -0.4558, 0.5878, -0.6684, -0.4558, -2.348e-06, -0.9997, -0.02631, -2.348e-06, -0.9997, -0.02631, -2.348e-06, -0.9997, -0.02631, -2.348e-06, -0.9997, -0.02631, 0.0, -0.8262, -0.5634, 0.0, -0.8262, -0.5634, 0.0, -0.8262, -0.5634, 0.0, -0.8262, -0.5634, -0.4942, -0.867, 0.06415, -0.4942, -0.867, 0.06415, -0.4942, -0.867, 0.06415, -0.4942, -0.867, 0.06415, -0.5878, -0.6684, -0.4558, -0.5878, -0.6684, -0.4558, -0.5878, -0.6684, -0.4558, -0.5878, -0.6684, -0.4558, -0.7996, -0.5197, 0.301, -0.7996, -0.5197, 0.301, -0.7996, -0.5197, 0.301, -0.7996, -0.5197, 0.301, -0.9511, -0.2553, -0.1741, -0.9511, -0.2553, -0.1741, -0.9511, -0.2553, -0.1741, -0.9511, -0.2553, -0.1741, -1.203e-05, 0.5634, -0.8262, -1.203e-05, 0.5634, -0.8262, -1.203e-05, 0.5634, -0.8262, -1.203e-05, 0.5634, -0.8262, -1.64e-06, 0.5634, -0.8262, -1.64e-06, 0.5634, -0.8262, -1.64e-06, 0.5634, -0.8262, -1.64e-06, 0.5634, -0.8262, 0.0, 0.5634, -0.8262, 0.0, 0.5634, -0.8262, 0.0, 0.5634, -0.8262, 0.0, 0.5634, -0.8262, -1.531e-05, 0.5634, -0.8262, -1.531e-05, 0.5634, -0.8262, -1.531e-05, 0.5634, -0.8262, -1.531e-05, 0.5634, -0.8262, -2.187e-05, 0.5634, -0.8262, -2.187e-05, 0.5634, -0.8262, -2.187e-05, 0.5634, -0.8262, -2.187e-05, 0.5634, -0.8262, -1.093e-05, 0.5634, -0.8262, -1.093e-05, 0.5634, -0.8262, -1.093e-05, 0.5634, -0.8262, -1.093e-05, 0.5634, -0.8262, -9.84e-06, 0.5634, -0.8262, -9.84e-06, 0.5634, -0.8262, -9.84e-06, 0.5634, -0.8262, -9.84e-06, 0.5634, -0.8262, 0.0, 0.5634, -0.8262, 0.0, 0.5634, -0.8262, 0.0, 0.5634, -0.8262, 0.0, 0.5634, -0.8262, 9.84e-06, 0.5634, -0.8262, 9.84e-06, 0.5634, -0.8262, 9.84e-06, 0.5634, -0.8262, 9.84e-06, 0.5634, -0.8262, 1.203e-05, 0.5634, -0.8262, 1.203e-05, 0.5634, -0.8262, 1.203e-05, 0.5634, -0.8262, 1.203e-05, 0.5634, -0.8262, 0.8849, -0.444, 0.1408, 0.8849, -0.444, 0.1408, 0.8849, -0.444, 0.1408, 0.8849, -0.444, 0.1408, 0.5469, -0.8284, -0.1212, 0.5469, -0.8284, -0.1212, 0.5469, -0.8284, -0.1212, 0.5469, -0.8284, -0.1212, 0.0, -0.9752, -0.2213, 0.0, -0.9752, -0.2213, 0.0, -0.9752, -0.2213, 0.0, -0.9752, -0.2213, -0.5469, -0.8284, -0.1212, -0.5469, -0.8284, -0.1212, -0.5469, -0.8284, -0.1212, -0.5469, -0.8284, -0.1212, -0.8849, -0.444, 0.1409, -0.8849, -0.444, 0.1409, -0.8849, -0.444, 0.1409, -0.8849, -0.444, 0.1409, -0.8849, 0.03103, 0.4648, -0.8849, 0.03103, 0.4648, -0.8849, 0.03103, 0.4648, -0.8849, 0.03103, 0.4648, -0.5469, 0.4154, 0.7269, -0.5469, 0.4154, 0.7269, -0.5469, 0.4154, 0.7269, -0.5469, 0.4154, 0.7269, 0.0, 0.5622, 0.827, 0.0, 0.5622, 0.827, 0.0, 0.5622, 0.827, 0.0, 0.5622, 0.827, 0.5469, 0.4154, 0.7269, 0.5469, 0.4154, 0.7269, 0.5469, 0.4154, 0.7269, 0.5469, 0.4154, 0.7269, 0.8849, 0.03104, 0.4648, 0.8849, 0.03104, 0.4648, 0.8849, 0.03104, 0.4648, 0.8849, 0.03104, 0.4648])] * 3)])
me_cement_mixer_cylinder_002_pail = bpy.data.meshes.new('Cement_Mixer_Cylinder.002_Pail')
me_cement_mixer_cylinder_002_pail.from_pydata([(-0.8521, -0.2161, 0.151), (-0.8521, -0.1277, 0.151), (-0.7423, -0.1277, 0.1511), (-0.7423, -0.2161, 0.1511), (-0.6535, -0.1277, 0.2157), (-0.6535, -0.2161, 0.2157), (-0.6197, -0.1277, 0.3202), (-0.6197, -0.2161, 0.3202), (-0.6538, -0.1277, 0.4246), (-0.6538, -0.2161, 0.4246), (-0.7427, -0.1277, 0.489), (-0.7427, -0.2161, 0.489), (-0.8525, -0.1277, 0.4889), (-0.8525, -0.2161, 0.4889), (-0.9412, -0.1277, 0.4242), (-0.9412, -0.2161, 0.4242), (-0.975, -0.1277, 0.3198), (-0.975, -0.2161, 0.3198), (-0.941, -0.1277, 0.2154), (-0.9285, -0.1277, 0.2245), (-0.8473, -0.1277, 0.1656), (-0.941, -0.2161, 0.2154), (-0.8464, -0.4979, 0.1685), (-0.748, -0.4979, 0.1686), (-0.6684, -0.4979, 0.2266), (-0.6382, -0.4979, 0.3202), (-0.6687, -0.4979, 0.4137), (-0.7484, -0.4979, 0.4715), (-0.8468, -0.4979, 0.4713), (-0.9263, -0.4979, 0.4134), (-0.9566, -0.4979, 0.3198), (-0.9261, -0.4979, 0.2262), (-0.9596, -0.1277, 0.3198), (-0.9287, -0.1277, 0.4152), (-0.8477, -0.1277, 0.4742), (-0.7474, -0.1277, 0.4743), (-0.6663, -0.1277, 0.4155), (-0.6351, -0.1277, 0.3202), (-0.666, -0.1277, 0.2248), (-0.747, -0.1277, 0.1658), (-0.9285, -0.3086, 0.2245), (-0.8473, -0.3086, 0.1656), (-0.9596, -0.3086, 0.3198), (-0.9287, -0.3086, 0.4152), (-0.8477, -0.3086, 0.4742), (-0.7474, -0.3086, 0.4743), (-0.6663, -0.3086, 0.4155), (-0.6351, -0.3086, 0.3202), (-0.666, -0.3086, 0.2248), (-0.747, -0.3086, 0.1658)], [], [(0, 1, 2, 3), (3, 2, 4, 5), (5, 4, 6, 7), (7, 6, 8, 9), (9, 8, 10, 11), (11, 10, 12, 13), (13, 12, 14, 15), (15, 14, 16, 17), (1, 18, 19, 20), (21, 18, 1, 0), (17, 16, 18, 21), (22, 23, 24, 25, 26, 27, 28, 29, 30, 31), (30, 17, 21, 31), (31, 21, 0, 22), (29, 15, 17, 30), (28, 13, 15, 29), (27, 11, 13, 28), (26, 9, 11, 27), (25, 7, 9, 26), (24, 5, 7, 25), (23, 3, 5, 24), (22, 0, 3, 23), (18, 16, 32, 19), (16, 14, 33, 32), (14, 12, 34, 33), (12, 10, 35, 34), (10, 8, 36, 35), (8, 6, 37, 36), (6, 4, 38, 37), (4, 2, 39, 38), (2, 1, 20, 39), (20, 19, 40, 41), (19, 32, 42, 40), (32, 33, 43, 42), (33, 34, 44, 43), (34, 35, 45, 44), (35, 36, 46, 45), (36, 37, 47, 46), (37, 38, 48, 47), (38, 39, 49, 48), (39, 20, 41, 49)])
_uv = me_cement_mixer_cylinder_002_pail.uv_layers.new(name='UVMap')
_uv.uv.foreach_set('vector', [0.1121, 0.5714, 0.1027, 0.6494, 0.005232, 0.6369, 0.01527, 0.5585, 0.9827, 0.5581, 0.9933, 0.6379, 0.8944, 0.6507, 0.885, 0.5716, 0.885, 0.5716, 0.8944, 0.6507, 0.7954, 0.6612, 0.7882, 0.5823, 0.7882, 0.5823, 0.7954, 0.6612, 0.6962, 0.6689, 0.6914, 0.59, 0.6914, 0.59, 0.6962, 0.6689, 0.597, 0.6735, 0.5947, 0.5946, 0.5947, 0.5946, 0.597, 0.6735, 0.4977, 0.6749, 0.498, 0.596, 0.498, 0.596, 0.4977, 0.6749, 0.3985, 0.6731, 0.4013, 0.5943, 0.4013, 0.5943, 0.3985, 0.6731, 0.2995, 0.6682, 0.3048, 0.5896, 0.5052, 0.113, 0.5017, 0.2063, 0.4894, 0.2018, 0.4926, 0.1165, 0.2084, 0.5819, 0.2009, 0.6601, 0.1027, 0.6494, 0.1121, 0.5714, 0.3048, 0.5896, 0.2995, 0.6682, 0.2009, 0.6601, 0.2084, 0.5819, 0.8309, 0.1075, 0.8309, 0.1912, 0.7817, 0.2589, 0.7021, 0.2847, 0.6225, 0.2589, 0.5733, 0.1912, 0.5733, 0.1075, 0.6225, 0.03976, 0.7021, 0.0139, 0.7817, 0.03976, 0.3215, 0.3391, 0.3048, 0.5896, 0.2084, 0.5819, 0.2333, 0.3318, 0.2333, 0.3318, 0.2084, 0.5819, 0.1121, 0.5714, 0.1454, 0.3216, 0.4099, 0.3435, 0.4013, 0.5943, 0.3048, 0.5896, 0.3215, 0.3391, 0.4984, 0.345, 0.498, 0.596, 0.4013, 0.5943, 0.4099, 0.3435, 0.5869, 0.3436, 0.5947, 0.5946, 0.498, 0.596, 0.4984, 0.345, 0.6753, 0.3393, 0.6914, 0.59, 0.5947, 0.5946, 0.5869, 0.3436, 0.7636, 0.332, 0.7882, 0.5823, 0.6914, 0.59, 0.6753, 0.3393, 0.8517, 0.3218, 0.885, 0.5716, 0.7882, 0.5823, 0.7636, 0.332, 0.939, 0.3083, 0.9827, 0.5581, 0.885, 0.5716, 0.8517, 0.3218, 0.1454, 0.3216, 0.1121, 0.5714, 0.01527, 0.5585, 0.0577, 0.3083, 0.5017, 0.2063, 0.444, 0.2797, 0.4367, 0.2688, 0.4894, 0.2018, 0.444, 0.2797, 0.3542, 0.3052, 0.3547, 0.2921, 0.4367, 0.2688, 0.3542, 0.3052, 0.2665, 0.273, 0.2746, 0.2627, 0.3547, 0.2921, 0.2665, 0.273, 0.2145, 0.1955, 0.2271, 0.1919, 0.2746, 0.2627, 0.2145, 0.1955, 0.218, 0.1022, 0.2303, 0.1067, 0.2271, 0.1919, 0.218, 0.1022, 0.2757, 0.02872, 0.283, 0.03962, 0.2303, 0.1067, 0.2757, 0.02872, 0.3655, 0.003228, 0.365, 0.01634, 0.283, 0.03962, 0.3655, 0.003228, 0.4532, 0.0354, 0.4451, 0.04572, 0.365, 0.01634, 0.4532, 0.0354, 0.5052, 0.113, 0.4926, 0.1165, 0.4451, 0.04572, 0.8848, 0.9809, 0.7868, 0.9809, 0.7869, 0.8041, 0.8849, 0.8042, 0.7868, 0.9809, 0.6889, 0.9808, 0.689, 0.8041, 0.7869, 0.8041, 0.6889, 0.9808, 0.591, 0.9808, 0.591, 0.8041, 0.689, 0.8041, 0.591, 0.9808, 0.493, 0.9808, 0.4931, 0.804, 0.591, 0.8041, 0.493, 0.9808, 0.3951, 0.9807, 0.3951, 0.804, 0.4931, 0.804, 0.3951, 0.9807, 0.2971, 0.9807, 0.2972, 0.804, 0.3951, 0.804, 0.2971, 0.9807, 0.1992, 0.9807, 0.1992, 0.8039, 0.2972, 0.804, 0.1992, 0.9807, 0.1012, 0.9806, 0.1013, 0.8039, 0.1992, 0.8039, 0.1012, 0.9806, 0.003269, 0.9806, 0.00333, 0.8039, 0.1013, 0.8039, 0.9827, 0.9809, 0.8848, 0.9809, 0.8849, 0.8042, 0.9828, 0.8042])
me_cement_mixer_cylinder_002_pail.materials.append(mat_bucket)
me_cement_mixer_cylinder_002_pail.use_remesh_preserve_volume = False
me_cement_mixer_cylinder_002_pail.use_remesh_preserve_attributes = False
me_cement_mixer_cylinder_002_pail.use_mirror_vertex_groups = False
me_cement_mixer_cylinder_002_pail.update()
me_cement_mixer_cylinder_002_pail.normals_split_custom_set([tuple(v) for v in zip(*[iter([0.001293, 0.0, -1.0, 0.001293, 0.0, -1.0, 0.001293, 0.0, -1.0, 0.001293, 0.0, -1.0, 0.5888, 0.0, -0.8083, 0.5888, 0.0, -0.8083, 0.5888, 0.0, -0.8083, 0.5888, 0.0, -0.8083, 0.9515, 0.0, -0.3078, 0.9515, 0.0, -0.3078, 0.9515, 0.0, -0.3078, 0.9515, 0.0, -0.3078, 0.9507, 0.0, 0.3102, 0.9507, 0.0, 0.3102, 0.9507, 0.0, 0.3102, 0.9507, 0.0, 0.3102, 0.5867, 0.0, 0.8098, 0.5867, 0.0, 0.8098, 0.5867, 0.0, 0.8098, 0.5867, 0.0, 0.8098, -0.001284, 0.0, 1.0, -0.001284, 0.0, 1.0, -0.001284, 0.0, 1.0, -0.001284, 0.0, 1.0, -0.5888, -3.457e-06, 0.8083, -0.5888, -3.457e-06, 0.8083, -0.5888, -3.457e-06, 0.8083, -0.5888, -3.457e-06, 0.8083, -0.9515, -5.377e-06, 0.3078, -0.9515, -5.377e-06, 0.3078, -0.9515, -5.377e-06, 0.3078, -0.9515, -5.377e-06, 0.3078, 0.0, 1.0, -6.046e-07, 0.0, 1.0, -6.046e-07, 0.0, 1.0, -6.046e-07, 0.0, 1.0, -6.046e-07, -0.5867, 0.0, -0.8098, -0.5867, 0.0, -0.8098, -0.5867, 0.0, -0.8098, -0.5867, 0.0, -0.8098, -0.9507, 0.0, -0.3102, -0.9507, 0.0, -0.3102, -0.9507, 0.0, -0.3102, -0.9507, 0.0, -0.3102, 0.0, -1.0, -6.251e-08, 0.0, -1.0, -6.251e-08, 0.0, -1.0, -6.251e-08, 0.0, -1.0, -6.251e-08, 0.0, -1.0, -6.251e-08, 0.0, -1.0, -6.251e-08, 0.0, -1.0, -6.251e-08, 0.0, -1.0, -6.251e-08, 0.0, -1.0, -6.251e-08, 0.0, -1.0, -6.251e-08, -0.9488, -0.06209, -0.3096, -0.9488, -0.06209, -0.3096, -0.9488, -0.06209, -0.3096, -0.9488, -0.06209, -0.3096, -0.5856, -0.06209, -0.8082, -0.5856, -0.06209, -0.8082, -0.5856, -0.06209, -0.8082, -0.5856, -0.06209, -0.8082, -0.9496, -0.06209, 0.3072, -0.9496, -0.06209, 0.3072, -0.9496, -0.06209, 0.3072, -0.9496, -0.06209, 0.3072, -0.5877, -0.06209, 0.8067, -0.5877, -0.06209, 0.8067, -0.5877, -0.06209, 0.8067, -0.5877, -0.06209, 0.8067, -0.001285, -0.06209, 0.9981, -0.001285, -0.06209, 0.9981, -0.001285, -0.06209, 0.9981, -0.001285, -0.06209, 0.9981, 0.5856, -0.06209, 0.8082, 0.5856, -0.06209, 0.8082, 0.5856, -0.06209, 0.8082, 0.5856, -0.06209, 0.8082, 0.9488, -0.06209, 0.3096, 0.9488, -0.06209, 0.3096, 0.9488, -0.06209, 0.3096, 0.9488, -0.06209, 0.3096, 0.9496, -0.06209, -0.3072, 0.9496, -0.06209, -0.3072, 0.9496, -0.06209, -0.3072, 0.9496, -0.06209, -0.3072, 0.5877, -0.06209, -0.8067, 0.5877, -0.06209, -0.8067, 0.5877, -0.06209, -0.8067, 0.5877, -0.06209, -0.8067, 0.00129, -0.06209, -0.9981, 0.00129, -0.06209, -0.9981, 0.00129, -0.06209, -0.9981, 0.00129, -0.06209, -0.9981, 0.0, 1.0, 0.0, 0.0, 1.0, 0.0, 0.0, 1.0, 0.0, 0.0, 1.0, 0.0, 0.0, 1.0, 0.0, 0.0, 1.0, 0.0, 0.0, 1.0, 0.0, 0.0, 1.0, 0.0, 0.0, 1.0, 6.046e-07, 0.0, 1.0, 6.046e-07, 0.0, 1.0, 6.046e-07, 0.0, 1.0, 6.046e-07, 0.0, 1.0, 0.0, 0.0, 1.0, 0.0, 0.0, 1.0, 0.0, 0.0, 1.0, 0.0, 0.0, 1.0, 0.0, 0.0, 1.0, 0.0, 0.0, 1.0, 0.0, 0.0, 1.0, 0.0, 0.0, 1.0, 0.0, 0.0, 1.0, 0.0, 0.0, 1.0, 0.0, 0.0, 1.0, 0.0, 0.0, 1.0, 0.0, 0.0, 1.0, 0.0, 0.0, 1.0, 0.0, 0.0, 1.0, 0.0, 0.0, 1.0, 0.0, 0.0, 1.0, 0.0, 0.0, 1.0, 0.0, 0.0, 1.0, 0.0, 0.0, 1.0, 6.046e-07, 0.0, 1.0, 6.046e-07, 0.0, 1.0, 6.046e-07, 0.0, 1.0, 6.046e-07, 0.5867, 0.0, 0.8098, 0.5867, 0.0, 0.8098, 0.5867, 0.0, 0.8098, 0.5867, 0.0, 0.8098, 0.9507, 0.0, 0.3102, 0.9507, 0.0, 0.3102, 0.9507, 0.0, 0.3102, 0.9507, 0.0, 0.3102, 0.9515, 0.0, -0.3078, 0.9515, 0.0, -0.3078, 0.9515, 0.0, -0.3078, 0.9515, 0.0, -0.3078, 0.5888, 0.0, -0.8083, 0.5888, 0.0, -0.8083, 0.5888, 0.0, -0.8083, 0.5888, 0.0, -0.8083, 0.001286, 0.0, -1.0, 0.001286, 0.0, -1.0, 0.001286, 0.0, -1.0, 0.001286, 0.0, -1.0, -0.5867, 0.0, -0.8098, -0.5867, 0.0, -0.8098, -0.5867, 0.0, -0.8098, -0.5867, 0.0, -0.8098, -0.9507, 0.0, -0.3102, -0.9507, 0.0, -0.3102, -0.9507, 0.0, -0.3102, -0.9507, 0.0, -0.3102, -0.9515, 0.0, 0.3078, -0.9515, 0.0, 0.3078, -0.9515, 0.0, 0.3078, -0.9515, 0.0, 0.3078, -0.5888, 0.0, 0.8083, -0.5888, 0.0, 0.8083, -0.5888, 0.0, 0.8083, -0.5888, 0.0, 0.8083, -0.001297, 0.0, 1.0, -0.001297, 0.0, 1.0, -0.001297, 0.0, 1.0, -0.001297, 0.0, 1.0])] * 3)])

# ---- objects
ob_cement_mixer_cylinder_002_cementbag = bpy.data.objects.new('Cement_Mixer_Cylinder.002_CementBag', me_cement_mixer_cylinder_002_cementbag)
ob_cement_mixer_cylinder_002_mixer = bpy.data.objects.new('Cement_Mixer_Cylinder.002_Mixer', me_cement_mixer_cylinder_002_mixer)
ob_cement_mixer_cylinder_002_pail = bpy.data.objects.new('Cement_Mixer_Cylinder.002_Pail', me_cement_mixer_cylinder_002_pail)
ob_lamp = bpy.data.objects.new('Lamp', light_lamp)
ob_camera = bpy.data.objects.new('Camera', cam_camera)

# ---- transforms, parenting, visibility, modifiers, constraints
ob_cement_mixer_cylinder_002_cementbag.location = (0.0, 0.0, 0.0)
ob_cement_mixer_cylinder_002_cementbag.rotation_euler = (1.571, -0.0, 0.0)
ob_cement_mixer_cylinder_002_cementbag.lineart.crease_threshold = 0.0
ob_cement_mixer_cylinder_002_mixer.location = (0.0, 0.0, 0.0)
ob_cement_mixer_cylinder_002_mixer.rotation_euler = (1.571, -0.0, 0.0)
ob_cement_mixer_cylinder_002_mixer.lineart.crease_threshold = 0.0
ob_cement_mixer_cylinder_002_pail.location = (0.0, 0.0, 0.0)
ob_cement_mixer_cylinder_002_pail.rotation_euler = (1.571, -0.0, 0.0)
ob_cement_mixer_cylinder_002_pail.lineart.crease_threshold = 0.0
ob_lamp.location = (4.076, 1.005, 5.904)
ob_lamp.rotation_euler = (0.6503, 0.05522, 3.346)
ob_lamp.lock_rotations_4d = False
ob_lamp.empty_display_type = 'ARROWS'
ob_lamp.color = (0.0, 0.0, 0.0, 0.0)
ob_lamp.lineart.crease_threshold = 0.0
ob_camera.location = (-2.462, 3.031, 1.106)
ob_camera.rotation_euler = (1.27, 0.02268, -2.348)
ob_camera.lock_rotations_4d = False
ob_camera.empty_display_type = 'ARROWS'
ob_camera.color = (0.0, 0.0, 0.0, 0.0)
ob_camera.display_type = 'WIRE'
ob_camera.lineart.crease_threshold = 0.0

# ---- collection membership
col_collection_1.objects.link(ob_cement_mixer_cylinder_002_cementbag)
col_collection_1.objects.link(ob_cement_mixer_cylinder_002_mixer)
col_collection_1.objects.link(ob_cement_mixer_cylinder_002_pail)
col_collection_1.objects.link(ob_lamp)
col_collection_1.objects.link(ob_camera)

# ---- scene / render settings (as saved in the file)
scene.camera = ob_camera
scene.frame_start = 1; scene.frame_end = 250; scene.frame_set(1)
scene.render.engine = 'BLENDER_EEVEE_NEXT'
scene.render.resolution_x = 1280
scene.render.resolution_y = 720
scene.render.dither_intensity = 0.0
scene.render.film_transparent = True
scene.cycles.use_denoising = False
scene.cycles.samples = 128
scene.cycles.sampling_pattern = 'TABULATED_SOBOL'
scene.cycles.light_sampling_threshold = 0.0
scene.cycles.use_adaptive_sampling = False
scene.cycles.use_light_tree = False
scene.cycles.blur_glossy = 0.0
scene.cycles.sample_clamp_indirect = 0.0
scene.view_settings.view_transform = 'Standard'
bpy.context.view_layer.update()
